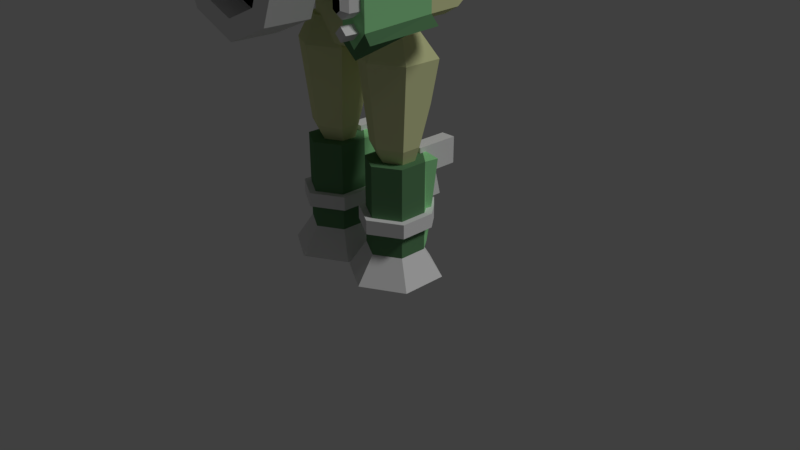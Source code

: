 # Source: SuperGunPerson.blend  (saved by Blender 2.79.0; exported with 4.5.12 LTS)
import bpy
from mathutils import Matrix  # noqa: F401  (used for matrix-valued properties, if any)

bpy.ops.wm.read_factory_settings(use_empty=True)
scene = bpy.context.scene
scene.name = 'Scene'

# ---- collections
col_collection_1 = bpy.data.collections.new('Collection 1'); scene.collection.children.link(col_collection_1)

# ---- materials (node trees are filled in below, after node groups)
mat_1t = bpy.data.materials.new('1T')
mat_1t.alpha_threshold = 0.0
mat_1t.use_transparent_shadow = False
mat_1t.diffuse_color = (0.7642, 0.8, 0.4191, 1.0)
mat_1t.roughness = 0.5
mat_gunhandle = bpy.data.materials.new('GunHandle')
mat_gunhandle.alpha_threshold = 0.0
mat_gunhandle.use_transparent_shadow = False
mat_gunhandle.roughness = 0.5
mat_gunhandle.specular_intensity = 0.6895
mat_hole = bpy.data.materials.new('Hole')
mat_hole.alpha_threshold = 0.0
mat_hole.use_transparent_shadow = False
mat_hole.diffuse_color = (0.0, 0.0, 0.0, 1.0)
mat_hole.roughness = 0.5
mat_hole.specular_intensity = 0.0
mat_barrel = bpy.data.materials.new('Barrel')
mat_barrel.alpha_threshold = 0.0
mat_barrel.use_transparent_shadow = False
mat_barrel.roughness = 0.5
mat_barrel.specular_intensity = 0.6895
mat_gund = bpy.data.materials.new('GunD')
mat_gund.alpha_threshold = 0.0
mat_gund.use_transparent_shadow = False
mat_gund.diffuse_color = (0.1088, 0.2462, 0.1142, 1.0)
mat_gund.roughness = 0.5
mat_gunl = bpy.data.materials.new('GunL')
mat_gunl.alpha_threshold = 0.0
mat_gunl.use_transparent_shadow = False
mat_gunl.diffuse_color = (0.3401, 0.8, 0.3579, 1.0)
mat_gunl.roughness = 0.5
mat_1uarm = bpy.data.materials.new('1UArm')
mat_1uarm.alpha_threshold = 0.0
mat_1uarm.use_transparent_shadow = False
mat_1uarm.diffuse_color = (0.7642, 0.8, 0.4191, 1.0)
mat_1uarm.roughness = 0.5
mat_1uleg = bpy.data.materials.new('1ULeg')
mat_1uleg.alpha_threshold = 0.0
mat_1uleg.use_transparent_shadow = False
mat_1uleg.diffuse_color = (0.7642, 0.8, 0.4191, 1.0)
mat_1uleg.roughness = 0.5

# ---- material node trees

# ---- world
world_world = bpy.data.worlds.new('World'); scene.world = world_world
world_world.color = (0.05088, 0.05088, 0.05088)
world_world.use_sun_shadow = False
world_world.sun_shadow_jitter_overblur = 0.0
world_world.cycles.sampling_method = 'MANUAL'

# ---- cameras
cam_camera = bpy.data.cameras.new('Camera')
cam_camera.clip_end = 100.0
cam_camera.lens = 35.0
cam_camera.sensor_width = 32.0
cam_camera.sensor_height = 18.0
cam_camera.ortho_scale = 7.314
cam_camera.dof.focus_distance = 0.0
cam_camera.dof.aperture_fstop = 128.0

# ---- lights
light_lamp = bpy.data.lights.new('Lamp', 'SUN')
light_lamp.transmission_factor = 0.0
light_lamp.cutoff_distance = 30.0
light_lamp.angle = 0.1993
light_lamp.energy = 1.0
light_lamp.shadow_buffer_clip_start = 1.001
light_lamp.shadow_soft_size = 0.1
light_lamp.shadow_cascade_max_distance = 1000.0

# ---- meshes
me_cube_001 = bpy.data.meshes.new('Cube.001')
me_cube_001.from_pydata([(-0.5882, -0.2732, 1.0), (-0.5882, 0.2732, 1.0), (0.5882, -0.2732, 1.0), (0.5882, 0.2732, 1.0), (-0.2273, -0.2732, -1.0), (-0.2273, 0.2732, -1.0), (0.2273, -0.2732, -1.0), (0.2273, 0.2732, -1.0), (0.301, -0.3762, -0.4566), (-0.301, -0.3762, -0.4566), (-0.1961, 0.2732, 1.103), (0.1961, 0.2732, 1.103), (0.1961, -0.2732, 1.103), (-0.1961, -0.2732, 1.103), (-0.1367, 0.3419, 0.9168), (0.1367, 0.3419, 0.9168), (0.1367, -0.4902, 0.9168), (-0.1367, -0.4902, 0.9168), (0.2205, -0.569, 0.4662), (-0.2205, -0.569, 0.4662), (-0.2205, 0.5428, 0.4662), (0.2205, 0.5428, 0.4662), (0.6616, 0.1119, 0.4662), (0.4962, 0.5428, 0.4662), (0.6397, 0.2732, 0.6259), (0.4962, -0.569, 0.4662), (0.6616, -0.1119, 0.4662), (0.6397, -0.2732, 0.6259), (-0.4962, 0.5428, 0.4662), (-0.6616, 0.1119, 0.4662), (-0.6397, 0.2732, 0.6259), (-0.6616, -0.1119, 0.4662), (-0.4962, -0.569, 0.4662), (-0.6397, -0.2732, 0.6259), (-0.5474, -0.2732, -0.5424), (-0.6616, -0.1119, -0.3791), (-0.6616, 0.1119, -0.3791), (-0.5474, 0.2732, -0.5424), (0.6616, -0.1119, -0.3791), (0.5474, -0.2732, -0.5424), (0.5474, 0.2732, -0.5424), (0.6616, 0.1119, -0.3791), (-0.5424, -0.1236, -0.03432), (-0.3748, -0.5711, -0.04335), (0.3748, -0.5711, -0.04335), (0.5424, -0.1236, -0.03432), (-0.5424, 0.3932, -0.03432), (-0.3748, 0.5543, -0.04335), (0.3748, 0.5543, -0.04335), (0.5424, 0.3932, -0.03432), (0.8496, 0.1639, 0.9796), (0.8496, -0.1639, 0.9796), (0.876, 0.1639, 0.7551), (0.876, -0.1639, 0.7551), (-0.8496, -0.1639, 0.9796), (-0.8496, 0.1639, 0.9796), (-0.876, 0.1639, 0.7551), (-0.876, -0.1639, 0.7551), (0.6929, 0.1639, -0.9458), (0.6929, -0.1639, -0.9458), (0.5191, -0.1639, -1.092), (0.5191, 0.1639, -1.092), (0.7549, 0.06716, -0.8937), (0.7549, -0.06716, -0.8937), (-0.5191, 0.1639, -1.092), (-0.5191, -0.1639, -1.092), (-0.6929, -0.1639, -0.9458), (-0.6929, 0.1639, -0.9458), (-0.7549, 0.06716, -0.8937), (-0.7549, -0.06716, -0.8937), (-0.1909, 0.3961, 0.9168), (0.1909, 0.3961, 0.9168), (0.1909, -0.5444, 0.9168), (-0.1909, -0.5444, 0.9168), (-0.1367, 0.3419, 0.7194), (0.1367, 0.3419, 0.7194), (0.1367, -0.4902, 0.7194), (-0.1367, -0.4902, 0.7194), (-0.151, 1.185, 0.8588), (0.151, 1.185, 0.8588), (-0.3397, 1.185, 0.8588), (-0.2566, 1.197, 0.3492), (0.2566, 1.197, 0.3492), (0.3397, 1.185, 0.8588), (-0.08237, 1.366, 0.7667), (0.08237, 1.366, 0.7667), (-0.1853, 1.366, 0.7667), (-0.14, 1.377, 0.5457), (0.14, 1.377, 0.5457), (0.1853, 1.366, 0.7667)], [], [(5, 37, 47), (71, 72, 12, 11), (35, 36, 68, 69), (3, 24, 71, 11), (30, 1, 10, 70), (20, 21, 79, 78), (0, 33, 73, 13), (71, 24, 23), (28, 20, 78, 80), (44, 25, 18), (32, 43, 19), (34, 9, 43), (73, 33, 32), (72, 25, 27), (39, 8, 6), (48, 40, 7), (70, 28, 30), (22, 23, 24), (25, 26, 27), (28, 29, 30), (31, 32, 33), (5, 47, 48, 7), (48, 49, 41, 40), (26, 45, 49, 22), (19, 18, 72, 73), (4, 34, 66, 65), (45, 38, 41, 49), (7, 40, 58, 61), (42, 31, 29, 46), (25, 44, 45, 26), (6, 8, 9, 4), (23, 21, 71), (38, 39, 59, 63), (27, 26, 22), (22, 24, 27), (21, 20, 70, 71), (34, 4, 9), (32, 19, 73), (8, 44, 43, 9), (72, 18, 25), (24, 3, 50, 52), (30, 29, 33), (29, 31, 33), (27, 2, 12, 72), (12, 2, 3, 11), (16, 15, 75, 76), (21, 23, 83, 79), (39, 44, 8), (6, 4, 5, 7), (70, 20, 28), (0, 1, 55, 54), (46, 29, 28, 47), (42, 43, 32, 31), (44, 39, 38, 45), (36, 46, 47, 37), (10, 13, 73, 70), (35, 34, 43, 42), (23, 22, 49, 48), (43, 44, 18, 19), (46, 36, 35, 42), (1, 0, 13, 10), (52, 50, 51, 53), (3, 2, 51, 50), (2, 27, 53, 51), (27, 24, 52, 53), (57, 54, 55, 56), (33, 0, 54, 57), (1, 30, 56, 55), (30, 33, 57, 56), (58, 62, 63, 59), (61, 58, 59, 60), (6, 7, 61, 60), (39, 6, 60, 59), (41, 38, 63, 62), (40, 41, 62, 58), (66, 69, 68, 67), (65, 66, 67, 64), (34, 35, 69, 66), (5, 4, 65, 64), (37, 5, 64, 67), (36, 37, 67, 68), (14, 15, 71, 70), (16, 17, 73, 72), (15, 16, 72, 71), (17, 14, 70, 73), (74, 77, 76, 75), (15, 14, 74, 75), (14, 17, 77, 74), (17, 16, 76, 77), (82, 81, 87, 88), (78, 79, 85, 84), (83, 82, 88, 89), (47, 28, 80, 81), (48, 47, 81, 82), (23, 48, 82, 83), (89, 88, 85), (87, 86, 84), (88, 87, 84, 85), (80, 78, 84, 86), (79, 83, 89, 85), (81, 80, 86, 87)])
me_cube_001.polygons.foreach_set('material_index', [0, 0, 0, 0, 0, 1, 0, 0, 1, 0, 0, 0, 0, 0, 0, 0, 0, 0, 0, 0, 0, 0, 0, 0, 0, 0, 0, 0, 0, 0, 0, 0, 0, 0, 0, 0, 0, 0, 0, 0, 0, 0, 0, 0, 0, 0, 1, 0, 0, 0, 0, 0, 0, 0, 0, 0, 0, 0, 0, 0, 0, 0, 0, 0, 0, 0, 0, 0, 0, 0, 0, 0, 0, 0, 0, 0, 0, 0, 0, 0, 0, 0, 0, 0, 0, 0, 0, 0, 0, 1, 1, 1, 1, 1, 1, 1, 1, 1, 1, 1, 1])
_uv = me_cube_001.uv_layers.new(name='UVMap')
_uv.uv.foreach_set('vector', [0.7084, 0.0368, 0.5344, 0.2453, 0.6972, 0.4727, 0.0, 0.0, 0.0, 0.0, 0.0, 0.0, 0.0, 0.0, 0.9888, 0.2789, 0.9888, 0.2789, 0.9881, 0.004323, 0.9881, 0.004323, 0.4454, 0.9481, 0.4079, 0.7776, 0.7357, 0.9101, 0.7319, 0.9951, 0.4072, 0.7776, 0.4447, 0.9481, 0.7312, 0.9951, 0.735, 0.9101, 0.0, 0.5648, 3.161e-07, 0.5648, 0.7699, 1.0, 0.7699, 1.0, 0.4447, 0.9481, 0.4072, 0.7776, 0.735, 0.9101, 0.7312, 0.9951, 0.7357, 0.9101, 0.4079, 0.7776, 0.5127, 0.7048, 0.0, 0.5648, 0.0, 0.5648, 0.7699, 1.0, 0.7699, 1.0, 0.699, 0.4727, 0.5127, 0.7048, 0.714, 0.7048, 0.512, 0.7048, 0.6972, 0.4727, 0.7133, 0.7048, 0.5344, 0.2453, 0.7018, 0.2844, 0.6972, 0.4727, 0.735, 0.9101, 0.4072, 0.7776, 0.512, 0.7048, 0.7357, 0.9101, 0.5127, 0.7048, 0.4079, 0.7776, 0.5351, 0.2453, 0.7025, 0.2844, 0.7091, 0.0368, 0.699, 0.4727, 0.5351, 0.2453, 0.7091, 0.0368, 0.735, 0.9101, 0.512, 0.7048, 0.4072, 0.7776, 0.3919, 0.7048, 0.5127, 0.7048, 0.4079, 0.7776, 0.7796, 0.8984, 0.9769, 0.8984, 0.9507, 1.0, 0.512, 0.7048, 0.3912, 0.7048, 0.4072, 0.7776, 0.9766, 0.8984, 0.7794, 0.8984, 0.9504, 1.0, 0.7084, 0.0368, 0.6972, 0.4727, 0.699, 0.4727, 0.7091, 0.0368, 0.699, 0.4727, 0.3824, 0.4768, 0.3919, 0.3197, 0.5351, 0.2453, 0.9769, 0.8984, 0.9765, 0.575, 0.9765, 0.575, 0.9769, 0.8984, 0.09363, 0.1817, 0.2814, 0.1817, 0.2687, 0.3314, 0.1063, 0.3314, 0.7084, 0.0368, 0.5344, 0.2453, 0.3683, 0.06151, 0.4952, -0.004922, 0.9765, 0.575, 0.9889, 0.2787, 0.9889, 0.2787, 0.9765, 0.575, 0.7091, 0.0368, 0.5351, 0.2453, 0.369, 0.06151, 0.4959, -0.004922, 0.9762, 0.575, 0.9766, 0.8984, 0.9766, 0.8984, 0.9762, 0.575, 0.7796, 0.8984, 0.7767, 0.5693, 0.9765, 0.575, 0.9769, 0.8984, 0.7091, 0.0368, 0.7025, 0.2844, 0.7018, 0.2844, 0.7084, 0.0368, 0.5127, 0.7048, 0.714, 0.7048, 0.7357, 0.9101, 0.9889, 0.2787, 0.7576, 0.2793, 0.7685, 0.00417, 0.9886, 0.004231, 0.9507, 1.0, 0.9769, 0.8984, 0.9769, 0.8984, 0.9769, 0.8984, 0.9507, 1.0, 0.9507, 1.0, 0.714, 0.7048, 0.7133, 0.7048, 0.735, 0.9101, 0.7357, 0.9101, 0.5344, 0.2453, 0.7084, 0.0368, 0.7018, 0.2844, 0.512, 0.7048, 0.7133, 0.7048, 0.735, 0.9101, 0.7025, 0.2844, 0.699, 0.4727, 0.6972, 0.4727, 0.7018, 0.2844, 0.7357, 0.9101, 0.714, 0.7048, 0.5127, 0.7048, 0.4079, 0.7776, 0.4454, 0.9481, 0.2545, 0.9388, 0.2353, 0.8365, 0.9504, 1.0, 0.9766, 0.8984, 0.9504, 1.0, 0.9766, 0.8984, 0.9766, 0.8984, 0.9504, 1.0, 0.4079, 0.7776, 0.4454, 0.9481, 0.7319, 0.9951, 0.7357, 0.9101, 0.7319, 0.9951, 0.4454, 0.9481, 0.4454, 0.9481, 0.7319, 0.9951, 0.0, 0.0, 0.0, 0.0, 0.0, 0.0, 0.0, 0.0, 3.161e-07, 0.5648, 3.161e-07, 0.5648, 0.7699, 1.0, 0.7699, 1.0, 0.5351, 0.2453, 0.699, 0.4727, 0.7025, 0.2844, 0.0, 0.0, 0.0, 0.0, 0.0, 0.0, 0.0, 0.0, 0.735, 0.9101, 0.7133, 0.7048, 0.512, 0.7048, 0.4447, 0.9481, 0.4447, 0.9481, 0.2538, 0.9388, 0.2538, 0.9388, 0.3806, 0.4768, 0.3912, 0.7048, 0.512, 0.7048, 0.6972, 0.4727, 0.9762, 0.575, 0.7764, 0.5693, 0.7794, 0.8984, 0.9766, 0.8984, 0.7767, 0.5693, 0.7576, 0.2793, 0.9889, 0.2787, 0.9765, 0.575, 0.3912, 0.3197, 0.3806, 0.4768, 0.6972, 0.4727, 0.5344, 0.2453, 0.0, 0.0, 0.0, 0.0, 0.0, 0.0, 0.0, 0.0, 0.9888, 0.2789, 0.7575, 0.2794, 0.7764, 0.5693, 0.9762, 0.575, 0.5127, 0.7048, 0.3919, 0.7048, 0.3824, 0.4768, 0.699, 0.4727, 0.02796, 0.01234, 0.347, 0.01234, 0.2814, 0.1817, 0.09363, 0.1817, 0.9762, 0.575, 0.9888, 0.2789, 0.9888, 0.2789, 0.9762, 0.575, 0.4447, 0.9481, 0.4447, 0.9481, 0.7312, 0.9951, 0.7312, 0.9951, 0.0, 0.0, 0.0, 0.0, 0.0, 0.0, 0.0, 0.0, 0.4454, 0.9481, 0.4454, 0.9481, 0.2545, 0.9388, 0.2545, 0.9388, 0.4454, 0.9481, 0.4079, 0.7776, 0.2353, 0.8365, 0.2545, 0.9388, 0.0, 0.0, 0.0, 0.0, 0.0, 0.0, 0.0, 0.0, 0.0, 0.0, 0.0, 0.0, 0.0, 0.0, 0.0, 0.0, 0.0, 0.0, 0.0, 0.0, 0.0, 0.0, 0.0, 0.0, 0.4447, 0.9481, 0.4072, 0.7776, 0.2346, 0.8365, 0.2538, 0.9388, 0.0, 0.0, 0.0, 0.0, 0.0, 0.0, 0.0, 0.0, 0.0, 0.0, 0.0, 0.0, 0.0, 0.0, 0.0, 0.0, 0.0, 0.0, 0.0, 0.0, 0.0, 0.0, 0.0, 0.0, 0.0, 0.0, 0.0, 0.0, 0.0, 0.0, 0.0, 0.0, 0.5351, 0.2453, 0.7091, 0.0368, 0.4959, -0.004922, 0.369, 0.06151, 0.9889, 0.2787, 0.9889, 0.2787, 0.9886, 0.004231, 0.9886, 0.004231, 0.5351, 0.2453, 0.3919, 0.3197, 0.3295, 0.1594, 0.369, 0.06151, 0.0, 0.0, 0.0, 0.0, 0.0, 0.0, 0.0, 0.0, 0.0, 0.0, 0.0, 0.0, 0.0, 0.0, 0.0, 0.0, 0.7575, 0.2794, 0.9888, 0.2789, 0.9881, 0.004323, 0.768, 0.004262, 0.0, 0.0, 0.0, 0.0, 0.0, 0.0, 0.0, 0.0, 0.5344, 0.2453, 0.7084, 0.0368, 0.4952, -0.004922, 0.3683, 0.06151, 0.3912, 0.3197, 0.5344, 0.2453, 0.3683, 0.06151, 0.3288, 0.1594, 0.7303, 0.9101, 0.731, 0.9101, 0.7357, 0.9101, 0.735, 0.9101, 0.7265, 0.9101, 0.7303, 0.9101, 0.735, 0.9101, 0.7357, 0.9101, 0.731, 0.9101, 0.7265, 0.9101, 0.7357, 0.9101, 0.7357, 0.9101, 0.7303, 0.9101, 0.7303, 0.9101, 0.735, 0.9101, 0.735, 0.9101, 0.0, 0.0, 0.0, 0.0, 0.0, 0.0, 0.0, 0.0, 0.0, 0.0, 0.0, 0.0, 0.0, 0.0, 0.0, 0.0, 0.0, 0.0, 0.0, 0.0, 0.0, 0.0, 0.0, 0.0, 0.0, 0.0, 0.0, 0.0, 0.0, 0.0, 0.0, 0.0, 0.7837, 0.4352, 0.7837, 0.4352, 1.0, 0.653, 1.0, 0.653, 0.7699, 1.0, 0.7699, 1.0, 0.9862, 0.8979, 0.9862, 0.8979, 0.7699, 1.0, 0.7837, 0.4352, 1.0, 0.653, 0.9862, 0.8979, 0.0138, 0.0, 0.0, 0.5648, 0.7699, 1.0, 0.7837, 0.4352, 0.0138, 0.0, 0.0138, 0.0, 0.7837, 0.4352, 0.7837, 0.4352, 3.161e-07, 0.5648, 0.0138, 0.0, 0.7837, 0.4352, 0.7699, 1.0, 0.9862, 0.8979, 1.0, 0.653, 0.9862, 0.8979, 1.0, 0.653, 0.9862, 0.8979, 0.9862, 0.8979, 1.0, 0.653, 1.0, 0.653, 0.9862, 0.8979, 0.9862, 0.8979, 0.7699, 1.0, 0.7699, 1.0, 0.9862, 0.8979, 0.9862, 0.8979, 0.7699, 1.0, 0.7699, 1.0, 0.9862, 0.8979, 0.9862, 0.8979, 0.7837, 0.4352, 0.7699, 1.0, 0.9862, 0.8979, 1.0, 0.653])
me_cube_001.materials.append(mat_1t)
me_cube_001.materials.append(mat_gunhandle)
me_cube_001.use_remesh_preserve_volume = False
me_cube_001.use_remesh_preserve_attributes = False
me_cube_001.use_mirror_vertex_groups = False
me_cube_001.update()
me_cylinder_001 = bpy.data.meshes.new('Cylinder.001')
me_cylinder_001.from_pydata([(-1.932e-08, 0.5677, 0.3333), (-1.932e-08, -0.3621, 0.3333), (0.4015, 0.5677, 0.167), (0.4015, -0.3621, 0.167), (0.5677, 0.5677, -0.2345), (0.5677, -0.3621, -0.2345), (0.4015, 0.5677, -0.6359), (0.4015, -0.3621, -0.6359), (-6.896e-08, 0.5677, -0.8022), (-6.896e-08, -0.3621, -0.8022), (-0.4015, 0.5677, -0.6359), (-0.4015, -0.3621, -0.6359), (-0.5677, 0.5677, -0.2345), (-0.5677, -0.3621, -0.2345), (-0.4015, 0.5677, 0.167), (-0.4015, -0.3621, 0.167), (0.588, -0.4221, 0.3535), (-1.099e-08, -0.4221, 0.597), (0.8315, -0.4221, -0.2345), (0.588, -0.4221, -0.8225), (-8.369e-08, -0.4221, -1.066), (-0.588, -0.4221, -0.8225), (-0.8315, -0.4221, -0.2345), (-0.588, -0.4221, 0.3535), (0.4201, -0.9891, 0.1856), (-1.099e-08, -0.9891, 0.3596), (0.5941, -0.9891, -0.2345), (0.4201, -0.9891, -0.6546), (-4.923e-08, -0.9891, -0.8286), (-0.4201, -0.9891, -0.6546), (-0.5941, -0.9891, -0.2345), (-0.4201, -0.9891, 0.1856), (0.588, -0.9891, 0.3535), (-1.099e-08, -0.9891, 0.597), (0.8315, -0.9891, -0.2345), (0.588, -0.9891, -0.8225), (-8.369e-08, -0.9891, -1.066), (-0.588, -0.9891, -0.8225), (-0.8315, -0.9891, -0.2345), (-0.588, -0.9891, 0.3535), (0.4201, -0.655, 0.1856), (-1.099e-08, -0.655, 0.3596), (0.5941, -0.655, -0.2345), (0.4201, -0.655, -0.6546), (-4.923e-08, -0.655, -0.8286), (-0.4201, -0.655, -0.6546), (-0.5941, -0.655, -0.2345), (-0.4201, -0.655, 0.1856)], [], [(0, 1, 3, 2), (2, 3, 5, 4), (4, 5, 7, 6), (6, 7, 9, 8), (8, 9, 11, 10), (10, 11, 13, 12), (7, 5, 18, 19), (12, 13, 15, 14), (14, 15, 1, 0), (0, 2, 4, 6, 8, 10, 12, 14), (23, 22, 38, 39), (13, 11, 21, 22), (9, 7, 19, 20), (15, 13, 22, 23), (5, 3, 16, 18), (11, 9, 20, 21), (1, 15, 23, 17), (3, 1, 17, 16), (25, 31, 47, 41), (21, 20, 36, 37), (19, 18, 34, 35), (16, 17, 33, 32), (17, 23, 39, 33), (22, 21, 37, 38), (20, 19, 35, 36), (18, 16, 32, 34), (25, 24, 32, 33), (24, 26, 34, 32), (26, 27, 35, 34), (27, 28, 36, 35), (28, 29, 37, 36), (29, 30, 38, 37), (30, 31, 39, 38), (31, 25, 33, 39), (40, 41, 47, 46, 45, 44, 43, 42), (30, 29, 45, 46), (28, 27, 43, 44), (26, 24, 40, 42), (31, 30, 46, 47), (29, 28, 44, 45), (27, 26, 42, 43), (24, 25, 41, 40)])
me_cylinder_001.polygons.foreach_set('material_index', [3, 3, 3, 3, 3, 3, 2, 3, 3, 1, 2, 2, 2, 2, 2, 2, 2, 2, 2, 2, 2, 2, 2, 2, 2, 2, 2, 2, 2, 2, 2, 2, 2, 2, 1, 2, 2, 2, 2, 2, 2, 2])
me_cylinder_001.materials.append(mat_1t)
me_cylinder_001.materials.append(mat_hole)
me_cylinder_001.materials.append(mat_barrel)
me_cylinder_001.materials.append(mat_gund)
me_cylinder_001.use_remesh_preserve_volume = False
me_cylinder_001.use_remesh_preserve_attributes = False
me_cylinder_001.use_mirror_vertex_groups = False
me_cylinder_001.update()
me_cube_002 = bpy.data.meshes.new('Cube.002')
me_cube_002.from_pydata([(0.5521, -0.2296, -0.1889), (0.4552, -0.2296, -0.1928), (0.4552, 0.2415, -0.1928), (0.5521, 0.2415, -0.1889), (-0.1443, -0.3379, 0.3234), (-0.5521, 0.2415, -0.1889), (-0.5521, -0.2296, -0.1889), (-0.1443, 0.3379, 0.3234), (-0.4552, -0.2296, -0.1928), (0.1443, -0.3379, 0.3234), (0.1443, 0.3379, 0.3234), (-0.4552, 0.2415, -0.1928), (-0.2987, -0.2516, 0.2206), (-0.2987, -0.6639, 0.1682), (-0.1571, -0.2516, 0.07894), (-0.2095, -0.6639, 0.07894), (-0.2987, -0.2516, -0.0627), (-0.2987, -0.6639, -0.01028), (-0.4404, -0.2516, 0.07894), (-0.388, -0.6639, 0.07894), (0.2886, -0.2505, 0.3043), (0.2886, -0.6649, 0.2519), (0.3926, -0.2505, 0.2003), (0.3402, -0.6649, 0.2003), (0.2886, -0.2505, 0.09624), (0.2886, -0.6649, 0.1487), (0.1845, -0.2505, 0.2003), (0.2369, -0.6649, 0.2003), (-0.2699, -0.2296, 0.4479), (-0.3259, -0.2296, 0.5543), (-0.2699, 0.2415, 0.4479), (-0.3259, 0.2415, 0.5543), (0.2699, -0.2296, 0.4479), (0.3259, -0.2296, 0.5543), (0.2699, 0.2415, 0.4479), (0.3259, 0.2415, 0.5543), (-0.4324, 0.2415, 0.2941), (-0.4324, -0.2296, 0.2941), (-0.4895, -0.2296, 0.4005), (-0.4895, 0.2415, 0.4005), (0.4895, 0.2415, 0.4005), (0.4324, 0.2415, 0.2941), (0.4324, -0.2296, 0.2941), (0.4895, -0.2296, 0.4005), (-0.1391, -0.1337, -0.4528), (-0.1523, 0.1206, -0.4528), (-0.1258, 0.1467, -0.4528), (0.1391, -0.1337, -0.4528), (0.1258, 0.1467, -0.4528), (0.1523, 0.1206, -0.4528), (-0.4543, -0.2008, 0.1333), (-0.3294, -0.3379, 0.2099), (-0.3294, 0.3379, 0.2099), (-0.4543, 0.2008, 0.1333), (0.3294, -0.3379, 0.2099), (0.4543, -0.2008, 0.1333), (0.4543, 0.2008, 0.1333), (0.3294, 0.3379, 0.2099), (0.4987, -0.09643, -0.1454), (0.4987, -0.3282, -0.1454), (0.6046, -0.09643, -0.2613), (0.6046, -0.3282, -0.2613), (0.4987, -0.09643, -0.3773), (0.4987, -0.3282, -0.3773), (0.3929, -0.09643, -0.2613), (0.3929, -0.3282, -0.2613), (0.4987, 0.4281, -0.09733), (0.6485, 0.4281, -0.2613), (0.4987, 0.4281, -0.4254), (0.3489, 0.4281, -0.2613), (-0.4987, -0.09643, -0.1454), (-0.4987, -0.3282, -0.1454), (-0.3929, -0.09643, -0.2613), (-0.3929, -0.3282, -0.2613), (-0.4987, -0.09643, -0.3773), (-0.4987, -0.3282, -0.3773), (-0.6046, -0.09643, -0.2613), (-0.6046, -0.3282, -0.2613), (-0.4987, 0.4281, -0.09733), (-0.3489, 0.4281, -0.2613), (-0.4987, 0.4281, -0.4254), (-0.6485, 0.4281, -0.2613), (-0.1571, -0.6123, 0.07894), (-0.2987, -0.6123, 0.2206), (-0.2987, -0.6123, -0.0627), (-0.4404, -0.6123, 0.07894), (0.3926, -0.6133, 0.2003), (0.2886, -0.6133, 0.3043), (0.2886, -0.6133, 0.09624), (0.1845, -0.6133, 0.2003), (0.204, -0.3379, -0.4528), (0.3435, -0.2008, -0.4528), (-0.3435, -0.2008, -0.4528), (-0.204, -0.3379, -0.4528), (-0.204, 0.3379, -0.4528), (-0.3435, 0.2008, -0.4528), (0.3435, 0.2008, -0.4528), (0.204, 0.3379, -0.4528), (0.1391, -0.5228, -0.6912), (-0.1391, -0.5228, -0.6912), (-0.1258, 0.1467, -0.9016), (-0.1523, 0.1206, -0.9016), (0.1523, 0.1206, -0.9016), (0.1258, 0.1467, -0.9016)], [], [(10, 7, 4, 9), (4, 7, 52, 53, 50, 51), (94, 52, 7, 10, 57, 97), (90, 54, 9, 4, 51, 93), (96, 56, 55, 91), (10, 9, 54, 55, 56, 57), (8, 6, 5, 11), (92, 50, 53, 95), (12, 83, 82, 14), (14, 82, 84, 16), (15, 13, 19, 17), (16, 84, 85, 18), (18, 85, 83, 12), (12, 14, 16, 18), (20, 87, 86, 22), (22, 86, 88, 24), (23, 21, 27, 25), (24, 88, 89, 26), (26, 89, 87, 20), (20, 22, 24, 26), (34, 35, 40, 41), (30, 31, 35, 34), (35, 33, 43, 40), (32, 33, 29, 28), (30, 34, 32, 28), (35, 31, 29, 33), (42, 41, 2, 1), (43, 42, 1, 0), (29, 31, 39, 38), (30, 28, 37, 36), (33, 32, 42, 43), (32, 34, 41, 42), (31, 30, 36, 39), (28, 29, 38, 37), (91, 55, 54, 90), (50, 92, 93, 51), (52, 94, 95, 53), (56, 96, 97, 57), (49, 47, 98, 102), (2, 3, 0, 1), (39, 36, 11, 5), (37, 38, 6, 8), (40, 43, 0, 3), (41, 40, 3, 2), (38, 39, 5, 6), (36, 37, 8, 11), (58, 59, 61, 60), (60, 61, 63, 62), (61, 59, 65, 63), (62, 63, 65, 64), (64, 65, 59, 58), (58, 60, 67, 66), (66, 67, 68, 69), (62, 64, 69, 68), (64, 58, 66, 69), (60, 62, 68, 67), (70, 71, 73, 72), (72, 73, 75, 74), (73, 71, 77, 75), (74, 75, 77, 76), (76, 77, 71, 70), (70, 72, 79, 78), (78, 79, 80, 81), (74, 76, 81, 80), (76, 70, 78, 81), (72, 74, 80, 79), (13, 15, 82, 83), (15, 17, 84, 82), (17, 19, 85, 84), (19, 13, 83, 85), (21, 23, 86, 87), (23, 25, 88, 86), (25, 27, 89, 88), (27, 21, 87, 89), (47, 91, 90), (44, 93, 92), (46, 45, 95, 94), (49, 48, 97, 96), (45, 44, 92, 95), (48, 46, 94, 97), (47, 49, 96, 91), (44, 47, 90, 93), (101, 100, 103, 102, 98, 99), (44, 45, 101, 99), (45, 46, 100, 101), (47, 44, 99, 98), (46, 48, 103, 100), (48, 49, 102, 103)])
me_cube_002.polygons.foreach_set('material_index', [0, 0, 0, 0, 0, 0, 3, 0, 2, 2, 1, 2, 2, 0, 2, 2, 1, 2, 2, 0, 3, 3, 3, 3, 3, 3, 3, 3, 3, 3, 3, 3, 3, 3, 0, 0, 0, 0, 0, 3, 3, 3, 3, 3, 3, 3, 4, 4, 4, 4, 4, 4, 4, 4, 4, 4, 4, 4, 4, 4, 4, 4, 4, 4, 4, 4, 2, 2, 2, 2, 2, 2, 2, 2, 0, 0, 0, 0, 0, 0, 0, 0, 0, 0, 0, 0, 0, 0])
_uv = me_cube_002.uv_layers.new(name='UVMap')
_uv.uv.foreach_set('vector', [0.0, 0.0, 0.0, 0.0, 0.0, 0.0, 0.0, 0.0, 0.0, 0.0, 0.0, 0.0, 0.0, 0.0, 0.0, 0.0, 0.0, 0.0, 0.0, 0.0, 0.0, 0.0, 0.0, 0.0, 0.0, 0.0, 0.0, 0.0, 0.0, 0.0, 0.0, 0.0, 0.0, 0.0, 0.0, 0.0, 0.0, 0.0, 0.0, 0.0, 0.0, 0.0, 0.0, 0.0, 0.0, 0.0, 0.0, 0.0, 0.0, 0.0, 0.0, 0.0, 0.0, 0.0, 0.0, 0.0, 0.0, 0.0, 0.0, 0.0, 0.0, 0.0, 0.0, 0.0, 0.0, 0.0, 0.0, 0.0, 0.0, 0.0, 0.0, 0.0, 0.0, 0.0, 0.0, 0.0, 0.0, 0.0, 0.0, 0.0, 0.01523, 0.005383, 0.01523, 0.005383, 0.01523, 0.005383, 0.01523, 0.005383, 0.01523, 0.005383, 0.01523, 0.005383, 0.01523, 0.005383, 0.01523, 0.005383, 0.0, 0.0, 0.0, 0.0, 0.0, 0.0, 0.0, 0.0, 0.01523, 0.005383, 0.01523, 0.005383, 0.01523, 0.005383, 0.01523, 0.005383, 0.01523, 0.005383, 0.01523, 0.005383, 0.01523, 0.005383, 0.01523, 0.005383, 0.0, 0.0, 0.0, 0.0, 0.0, 0.0, 0.0, 0.0, 0.01523, 0.005383, 0.01523, 0.005383, 0.01523, 0.005383, 0.01523, 0.005383, 0.01523, 0.005383, 0.01523, 0.005383, 0.01523, 0.005383, 0.01523, 0.005383, 0.0, 0.0, 0.0, 0.0, 0.0, 0.0, 0.0, 0.0, 0.01523, 0.005383, 0.01523, 0.005383, 0.01523, 0.005383, 0.01523, 0.005383, 0.01523, 0.005383, 0.01523, 0.005383, 0.01523, 0.005383, 0.01523, 0.005383, 0.0, 0.0, 0.0, 0.0, 0.0, 0.0, 0.0, 0.0, 0.0, 0.0, 0.0, 0.0, 0.0, 0.0, 0.0, 0.0, 0.0, 0.0, 0.0, 0.0, 0.0, 0.0, 0.0, 0.0, 0.0, 0.0, 0.0, 0.0, 0.0, 0.0, 0.0, 0.0, 0.0, 0.0, 0.0, 0.0, 0.0, 0.0, 0.0, 0.0, 0.0, 0.0, 0.0, 0.0, 0.0, 0.0, 0.0, 0.0, 0.0, 0.0, 0.0, 0.0, 0.0, 0.0, 0.0, 0.0, 0.0, 0.0, 0.0, 0.0, 0.0, 0.0, 0.0, 0.0, 0.0, 0.0, 0.0, 0.0, 0.0, 0.0, 0.0, 0.0, 0.0, 0.0, 0.0, 0.0, 0.0, 0.0, 0.0, 0.0, 0.0, 0.0, 0.0, 0.0, 0.0, 0.0, 0.0, 0.0, 0.0, 0.0, 0.0, 0.0, 0.0, 0.0, 0.0, 0.0, 0.0, 0.0, 0.0, 0.0, 0.0, 0.0, 0.0, 0.0, 0.0, 0.0, 0.0, 0.0, 0.0, 0.0, 0.0, 0.0, 0.0, 0.0, 0.0, 0.0, 0.0, 0.0, 0.0, 0.0, 0.0, 0.0, 0.0, 0.0, 0.0, 0.0, 0.0, 0.0, 0.0, 0.0, 0.0, 0.0, 0.0, 0.0, 0.0, 0.0, 0.0, 0.0, 0.0, 0.0, 0.0, 0.0, 0.0, 0.0, 0.0, 0.0, 0.0, 0.0, 0.0, 0.0, 0.0, 0.0, 0.0, 0.0, 0.0, 0.0, 0.0, 0.0, 0.0, 0.0, 0.0, 0.0, 0.0, 0.0, 0.0, 0.0, 0.0, 0.0, 0.0, 0.0, 0.0, 0.0, 0.0, 0.0, 0.0, 0.0, 0.0, 0.0, 0.0, 0.0, 0.0, 0.0, 0.0, 0.0, 0.0, 0.0, 0.0, 0.0, 0.0, 0.0, 0.0, 0.0, 0.0, 0.0, 0.0, 0.0, 0.0, 0.0, 0.0, 0.0, 0.0, 0.0, 0.0, 0.0, 0.0, 0.0, 0.0, 0.0, 0.0, 0.0, 0.0, 0.0, 0.0, 0.0, 0.0, 0.0, 0.0, 0.0, 0.0, 0.0, 0.0, 0.0, 0.0, 0.0, 0.0, 0.0, 0.0, 0.0, 0.0, 0.0, 0.0, 0.0, 0.0, 0.0, 0.0, 0.0, 0.0, 0.0, 0.0, 0.0, 0.0, 0.0, 0.0, 0.0, 0.0, 0.0, 0.0, 0.0, 0.0, 0.0, 0.0, 0.0, 0.0, 0.0, 0.0, 0.0, 0.0, 0.0, 0.0, 0.0, 0.0, 0.0, 0.0, 0.0, 0.0, 0.0, 0.0, 0.0, 0.0, 0.0, 0.0, 0.0, 0.0, 0.0, 0.0, 0.0, 0.0, 0.0, 0.0, 0.0, 0.0, 0.0, 0.0, 0.0, 0.0, 0.0, 0.0, 0.0, 0.0, 0.0, 0.0, 0.0, 0.0, 0.0, 0.0, 0.0, 0.0, 0.0, 0.0, 0.0, 0.0, 0.0, 0.0, 0.0, 0.0, 0.0, 0.0, 0.0, 0.0, 0.0, 0.0, 0.0, 0.0, 0.0, 0.0, 0.0, 0.0, 0.0, 0.0, 0.0, 0.0, 0.0, 0.0, 0.0, 0.0, 0.0, 0.0, 0.0, 0.0, 0.0, 0.0, 0.0, 0.0, 0.0, 0.0, 0.0, 0.0, 0.0, 0.0, 0.0, 0.0, 0.0, 0.0, 0.0, 0.0, 0.0, 0.0, 0.0, 0.0, 0.0, 0.0, 0.0, 0.0, 0.0, 0.0, 0.0, 0.0, 0.0, 0.0, 0.0, 0.0, 0.0, 0.0, 0.0, 0.0, 0.0, 0.0, 0.0, 0.0, 0.0, 0.0, 0.0, 0.0, 0.0, 0.0, 0.0, 0.01523, 0.005383, 0.01523, 0.005383, 0.01523, 0.005383, 0.01523, 0.005383, 0.01523, 0.005383, 0.01523, 0.005383, 0.01523, 0.005383, 0.01523, 0.005383, 0.01523, 0.005383, 0.01523, 0.005383, 0.01523, 0.005383, 0.01523, 0.005383, 0.01523, 0.005383, 0.01523, 0.005383, 0.01523, 0.005383, 0.01523, 0.005383, 0.01523, 0.005383, 0.01523, 0.005383, 0.01523, 0.005383, 0.01523, 0.005383, 0.01523, 0.005383, 0.01523, 0.005383, 0.01523, 0.005383, 0.01523, 0.005383, 0.01523, 0.005383, 0.01523, 0.005383, 0.01523, 0.005383, 0.01523, 0.005383, 0.01523, 0.005383, 0.01523, 0.005383, 0.01523, 0.005383, 0.01523, 0.005383, 0.0, 0.0, 0.0, 0.0, 0.0, 0.0, 0.0, 0.0, 0.0, 0.0, 0.0, 0.0, 0.0, 0.0, 0.0, 0.0, 0.0, 0.0, 0.0, 0.0, 0.0, 0.0, 0.0, 0.0, 0.0, 0.0, 0.0, 0.0, 0.0, 0.0, 0.0, 0.0, 0.0, 0.0, 0.0, 0.0, 0.0, 0.0, 0.0, 0.0, 0.0, 0.0, 0.0, 0.0, 0.0, 0.0, 0.0, 0.0, 0.0, 0.0, 0.0, 0.0, 0.0, 0.0, 0.0, 0.0, 0.0, 0.0, 0.0, 0.0, 0.0, 0.0, 0.0, 0.0, 0.0, 0.0, 0.0, 0.0, 0.0, 0.0, 0.0, 0.0, 0.0, 0.0, 0.0, 0.0, 0.0, 0.0, 0.0, 0.0, 0.0, 0.0, 0.0, 0.0, 0.0, 0.0, 0.0, 0.0, 0.0, 0.0, 0.0, 0.0, 0.0, 0.0, 0.0, 0.0, 0.0, 0.0, 0.0, 0.0, 0.0, 0.0, 0.0, 0.0, 0.0, 0.0, 0.0, 0.0, 0.0, 0.0, 0.0, 0.0])
me_cube_002.materials.append(mat_1t)
me_cube_002.materials.append(mat_hole)
me_cube_002.materials.append(mat_gunl)
me_cube_002.materials.append(mat_barrel)
me_cube_002.materials.append(mat_gund)
me_cube_002.use_remesh_preserve_volume = False
me_cube_002.use_remesh_preserve_attributes = False
me_cube_002.use_mirror_vertex_groups = False
me_cube_002.update()
me_cube_003 = bpy.data.meshes.new('Cube.003')
me_cube_003.from_pydata([(-0.07807, -0.5632, 0.2052), (-0.0006137, -0.5632, 0.2827), (-0.07807, 0.6958, 0.2052), (-0.0006137, 0.6958, 0.2827), (0.0006138, -0.5632, 0.1266), (0.07807, -0.5632, 0.204), (0.0006138, 0.6958, 0.1266), (0.07807, 0.6958, 0.204), (0.07807, -0.5632, -0.2052), (0.0006138, -0.5632, -0.2827), (0.07807, 0.6958, -0.2052), (0.0006138, 0.6958, -0.2827), (-0.0006138, -0.5632, -0.1266), (-0.07807, -0.5632, -0.204), (-0.0006138, 0.6958, -0.1266), (-0.07807, 0.6958, -0.204), (0.1387, -0.5632, 0.1702), (0.2445, -0.5632, 0.1419), (0.1387, 0.6958, 0.1702), (0.2445, 0.6958, 0.1419), (0.1099, -0.5632, 0.06275), (0.2157, -0.5632, 0.03439), (0.1099, 0.6958, 0.06275), (0.2157, 0.6958, 0.03439), (-0.1387, -0.5632, -0.1702), (-0.2445, -0.5632, -0.1419), (-0.1387, 0.6958, -0.1702), (-0.2445, 0.6958, -0.1419), (-0.1099, -0.5632, -0.06275), (-0.2157, -0.5632, -0.03439), (-0.1099, 0.6958, -0.06275), (-0.2157, 0.6958, -0.03439), (0.2168, -0.5632, -0.03501), (0.2451, -0.5632, -0.1408), (0.2168, 0.6958, -0.03501), (0.2451, 0.6958, -0.1408), (0.1093, -0.5632, -0.06381), (0.1376, -0.5632, -0.1696), (0.1093, 0.6958, -0.06381), (0.1376, 0.6958, -0.1696), (-0.2168, -0.5632, 0.03501), (-0.2451, -0.5632, 0.1408), (-0.2168, 0.6958, 0.03501), (-0.2451, 0.6958, 0.1408), (-0.1093, -0.5632, 0.06381), (-0.1376, -0.5632, 0.1696), (-0.1093, 0.6958, 0.06381), (-0.1376, 0.6958, 0.1696), (-1.36e-08, -0.2788, 0.3639), (-1.36e-08, -0.3833, 0.3639), (0.3151, -0.2788, 0.1819), (0.3151, -0.3833, 0.1819), (0.3151, -0.2788, -0.1819), (0.3151, -0.3833, -0.1819), (-4.542e-08, -0.2788, -0.3639), (-4.542e-08, -0.3833, -0.3639), (-0.3151, -0.2788, -0.1819), (-0.3151, -0.3833, -0.1819), (-0.3151, -0.2788, 0.1819), (-0.3151, -0.3833, 0.1819), (-1.36e-08, 0.1527, 0.3639), (-1.36e-08, -0.02086, 0.3639), (0.3151, 0.1527, 0.1819), (0.3151, -0.02086, 0.1819), (0.3151, 0.1527, -0.1819), (0.3151, -0.02086, -0.1819), (-4.542e-08, 0.1527, -0.3639), (-4.542e-08, -0.02086, -0.3639), (-0.3151, 0.1527, -0.1819), (-0.3151, -0.02086, -0.1819), (-0.3151, 0.1527, 0.1819), (-0.3151, -0.02086, 0.1819)], [], [(0, 1, 3, 2), (2, 3, 7, 6), (6, 7, 5, 4), (4, 5, 1, 0), (2, 6, 4, 0), (7, 3, 1, 5), (8, 9, 11, 10), (10, 11, 15, 14), (14, 15, 13, 12), (12, 13, 9, 8), (10, 14, 12, 8), (15, 11, 9, 13), (16, 17, 19, 18), (18, 19, 23, 22), (22, 23, 21, 20), (20, 21, 17, 16), (18, 22, 20, 16), (23, 19, 17, 21), (24, 25, 27, 26), (26, 27, 31, 30), (30, 31, 29, 28), (28, 29, 25, 24), (26, 30, 28, 24), (31, 27, 25, 29), (32, 33, 35, 34), (34, 35, 39, 38), (38, 39, 37, 36), (36, 37, 33, 32), (34, 38, 36, 32), (39, 35, 33, 37), (40, 41, 43, 42), (42, 43, 47, 46), (46, 47, 45, 44), (44, 45, 41, 40), (42, 46, 44, 40), (47, 43, 41, 45), (48, 49, 51, 50), (50, 51, 53, 52), (52, 53, 55, 54), (54, 55, 57, 56), (51, 49, 59, 57, 55, 53), (56, 57, 59, 58), (58, 59, 49, 48), (48, 50, 52, 54, 56, 58), (60, 61, 63, 62), (62, 63, 65, 64), (64, 65, 67, 66), (66, 67, 69, 68), (63, 61, 71, 69, 67, 65), (68, 69, 71, 70), (70, 71, 61, 60), (60, 62, 64, 66, 68, 70)])
me_cube_003.polygons.foreach_set('material_index', [2, 0, 2, 1, 2, 2, 2, 0, 2, 1, 2, 2, 2, 0, 2, 1, 2, 2, 2, 0, 2, 1, 2, 2, 2, 0, 2, 1, 2, 2, 2, 0, 2, 1, 2, 2, 0, 0, 0, 0, 0, 0, 0, 0, 3, 3, 3, 3, 3, 3, 3, 3])
me_cube_003.materials.append(mat_1t)
me_cube_003.materials.append(mat_hole)
me_cube_003.materials.append(mat_barrel)
me_cube_003.materials.append(mat_gund)
me_cube_003.use_remesh_preserve_volume = False
me_cube_003.use_remesh_preserve_attributes = False
me_cube_003.use_mirror_vertex_groups = False
me_cube_003.update()
me_cylinder_002 = bpy.data.meshes.new('Cylinder.002')
me_cylinder_002.from_pydata([(0.2036, 0.2093, -1.026), (-0.07015, 0.3956, 0.02235), (0.3784, 0.1046, -0.9788), (0.2608, 0.1978, 0.09119), (0.3784, -0.1046, -0.9788), (0.2608, -0.1978, 0.09119), (0.2036, -0.2093, -1.026), (-0.07015, -0.3956, 0.02235), (0.02876, -0.1046, -1.073), (-0.4011, -0.1978, -0.04649), (0.02876, 0.1046, -1.073), (-0.4011, 0.1978, -0.04649), (0.05593, 0.1132, 0.2451), (-0.1334, 0.2264, 0.2057), (0.05593, -0.1132, 0.2451), (-0.1334, -0.2264, 0.2057), (-0.3228, -0.1132, 0.1663), (-0.3228, 0.1132, 0.1663)], [], [(0, 1, 3, 2), (2, 3, 5, 4), (4, 5, 7, 6), (6, 7, 9, 8), (5, 3, 12, 14), (8, 9, 11, 10), (10, 11, 1, 0), (0, 2, 4, 6, 8, 10), (12, 13, 17, 16, 15, 14), (11, 9, 16, 17), (3, 1, 13, 12), (7, 5, 14, 15), (1, 11, 17, 13), (9, 7, 15, 16)])
_uv = me_cylinder_002.uv_layers.new(name='UVMap')
_uv.uv.foreach_set('vector', [0.2355, 0.03555, 0.0, 0.831, 0.25, 0.8832, 0.3678, 0.07111, 0.3678, 0.07111, 0.25, 0.8832, 0.75, 0.8832, 0.6322, 0.07111, 0.6322, 0.07111, 0.75, 0.8832, 1.0, 0.831, 0.7645, 0.03555, 0.7645, 0.03555, 1.0, 0.831, 0.75, 0.7787, 0.6322, 0.0, 0.75, 0.8832, 0.25, 0.8832, 0.357, 1.0, 0.643, 1.0, 0.6322, 0.0, 0.75, 0.7787, 0.25, 0.7787, 0.3678, 0.0, 0.3678, 0.0, 0.25, 0.7787, 0.0, 0.831, 0.2355, 0.03555, 0.2355, 0.03555, 0.3678, 0.07111, 0.6322, 0.07111, 0.7645, 0.03555, 0.6322, 0.0, 0.3678, 0.0, 0.357, 1.0, 0.2139, 0.9701, 0.357, 0.9402, 0.643, 0.9402, 0.7861, 0.9701, 0.643, 1.0, 0.25, 0.7787, 0.75, 0.7787, 0.643, 0.9402, 0.357, 0.9402, 0.25, 0.8832, 0.0, 0.831, 0.2139, 0.9701, 0.357, 1.0, 1.0, 0.831, 0.75, 0.8832, 0.643, 1.0, 0.7861, 0.9701, 0.0, 0.831, 0.25, 0.7787, 0.357, 0.9402, 0.2139, 0.9701, 0.75, 0.7787, 1.0, 0.831, 0.7861, 0.9701, 0.643, 0.9402])
me_cylinder_002.materials.append(mat_1uarm)
me_cylinder_002.use_remesh_preserve_volume = False
me_cylinder_002.use_remesh_preserve_attributes = False
me_cylinder_002.use_mirror_vertex_groups = False
me_cylinder_002.update()
me_cylinder_004 = bpy.data.meshes.new('Cylinder.004')
me_cylinder_004.from_pydata([(-8.941e-08, -0.4656, -0.152), (-8.941e-08, -0.04209, -0.152), (0.2304, -0.4656, -0.04613), (0.1834, -0.04209, -0.04613), (0.2304, -0.4656, 0.1656), (0.1834, -0.04209, 0.1656), (-1.043e-07, -0.4656, 0.2715), (-1.043e-07, -0.04209, 0.2715), (-0.2304, -0.4656, 0.1656), (-0.1834, -0.04209, 0.1656), (-0.2304, -0.4656, -0.04613), (-0.1834, -0.04209, -0.04613), (0.1045, 0.1399, -0.0005705), (-8.941e-08, 0.1399, -0.06089), (0.1045, 0.1399, 0.1201), (-1.043e-07, 0.1399, 0.1804), (-0.1045, 0.1399, 0.1201), (-0.1045, 0.1399, -0.0005705), (-8.941e-08, -1.267, -0.3022), (0.1565, -1.267, -0.1212), (0.1565, -1.267, 0.2407), (-1.043e-07, -1.267, 0.4217), (-0.1565, -1.267, 0.2407), (-0.1565, -1.267, -0.1212), (-1.043e-07, -0.4524, -0.2595), (0.3163, -0.4524, -0.1536), (-0.3163, -0.4524, -0.1536), (-1.043e-07, -1.254, -0.4097), (0.2148, -1.254, -0.2287), (-0.2148, -1.254, -0.2287), (0.0, -1.139, 0.3067), (0.0, -1.469, 0.2391), (0.1052, -1.139, 0.2308), (0.05033, -1.469, 0.2028), (0.1052, -1.139, 0.07907), (0.05033, -1.469, 0.1071), (-1.49e-08, -1.139, 0.003181), (-1.49e-08, -1.469, 0.07079), (-0.1052, -1.139, 0.07907), (-0.05033, -1.469, 0.1071), (-0.1052, -1.139, 0.2308), (-0.05033, -1.469, 0.2028), (0.1052, -1.404, 0.2308), (0.0, -1.404, 0.3067), (0.1052, -1.404, 0.07907), (-1.49e-08, -1.404, 0.003181), (-0.1052, -1.404, 0.07907), (-0.1052, -1.404, 0.2308), (-1.49e-08, -1.203, -0.05022), (-1.49e-08, -1.428, -0.05022), (0.07736, -1.203, -0.1276), (0.07736, -1.428, -0.1276), (-1.49e-08, -1.203, -0.2049), (-1.49e-08, -1.428, -0.2049), (-0.07736, -1.203, -0.1276), (-0.07736, -1.428, -0.1276)], [], [(0, 1, 3, 2), (2, 3, 5, 4), (4, 5, 7, 6), (6, 7, 9, 8), (5, 3, 12, 14), (8, 9, 11, 10), (10, 11, 1, 0), (2, 19, 28, 25), (12, 13, 17, 16, 15, 14), (11, 9, 16, 17), (3, 1, 13, 12), (7, 5, 14, 15), (1, 11, 17, 13), (9, 7, 15, 16), (18, 19, 20, 21, 22, 23), (6, 8, 22, 21), (2, 4, 20, 19), (8, 10, 23, 22), (10, 0, 24, 26), (4, 6, 21, 20), (26, 24, 27, 29), (24, 25, 28, 27), (19, 18, 27, 28), (23, 10, 26, 29), (18, 23, 29, 27), (0, 2, 25, 24), (30, 43, 42, 32), (32, 42, 44, 34), (34, 44, 45, 36), (36, 45, 46, 38), (33, 31, 41, 39, 37, 35), (38, 46, 47, 40), (40, 47, 43, 30), (30, 32, 34, 36, 38, 40), (31, 33, 42, 43), (33, 35, 44, 42), (35, 37, 45, 44), (37, 39, 46, 45), (39, 41, 47, 46), (41, 31, 43, 47), (48, 49, 51, 50), (50, 51, 53, 52), (51, 49, 55, 53), (52, 53, 55, 54), (54, 55, 49, 48), (48, 50, 52, 54)])
me_cylinder_004.polygons.foreach_set('material_index', [0, 0, 0, 0, 0, 0, 0, 4, 0, 0, 0, 0, 0, 0, 3, 3, 3, 3, 4, 3, 4, 4, 4, 4, 4, 4, 2, 2, 2, 2, 1, 2, 2, 2, 2, 2, 2, 2, 2, 2, 2, 2, 2, 2, 2, 2])
_uv = me_cylinder_004.uv_layers.new(name='UVMap')
_uv.uv.foreach_set('vector', [0.0, 0.0, 0.0, 0.0, 0.0, 0.0, 0.0, 0.0, 0.0, 0.0, 0.0, 0.0, 0.0, 0.0, 0.0, 0.0, 0.0, 0.0, 0.0, 0.0, 0.0, 0.0, 0.0, 0.0, 0.0, 0.0, 0.0, 0.0, 0.0, 0.0, 0.0, 0.0, 0.0, 0.0, 0.0, 0.0, 0.0, 0.0, 0.0, 0.0, 0.0, 0.0, 0.0, 0.0, 0.0, 0.0, 0.0, 0.0, 0.0, 0.0, 0.0, 0.0, 0.0, 0.0, 0.0, 0.0, 0.01523, 0.00949, 0.01523, 0.00949, 0.01523, 0.00949, 0.01523, 0.00949, 0.0, 0.0, 0.0, 0.0, 0.0, 0.0, 0.0, 0.0, 0.0, 0.0, 0.0, 0.0, 0.0, 0.0, 0.0, 0.0, 0.0, 0.0, 0.0, 0.0, 0.0, 0.0, 0.0, 0.0, 0.0, 0.0, 0.0, 0.0, 0.0, 0.0, 0.0, 0.0, 0.0, 0.0, 0.0, 0.0, 0.0, 0.0, 0.0, 0.0, 0.0, 0.0, 0.0, 0.0, 0.0, 0.0, 0.0, 0.0, 0.0, 0.0, 0.0, 0.0, 1.0, 0.1293, 1.0, 0.347, 1.0, 0.7823, 1.0, 1.0, 1.0, 0.7823, 1.0, 0.347, 0.01614, 0.8194, 0.01614, 0.692, 1.0, 0.7823, 1.0, 1.0, 0.01614, 0.4373, 0.01614, 0.692, 1.0, 0.7823, 1.0, 0.347, 0.01614, 0.692, 0.01614, 0.4373, 1.0, 0.347, 1.0, 0.7823, 0.01523, 0.00949, 0.01523, 0.00949, 0.01523, 0.00949, 0.01523, 0.00949, 0.01614, 0.692, 0.01614, 0.8194, 1.0, 1.0, 1.0, 0.7823, 0.01523, 0.00949, 0.01523, 0.00949, 0.01523, 0.00949, 0.01523, 0.00949, 0.01523, 0.00949, 0.01523, 0.00949, 0.01523, 0.00949, 0.01523, 0.00949, 0.01523, 0.00949, 0.01523, 0.00949, 0.01523, 0.00949, 0.01523, 0.00949, 0.01523, 0.00949, 0.01523, 0.00949, 0.01523, 0.00949, 0.01523, 0.00949, 0.01523, 0.00949, 0.01523, 0.00949, 0.01523, 0.00949, 0.01523, 0.00949, 0.01523, 0.00949, 0.01523, 0.00949, 0.01523, 0.00949, 0.01523, 0.00949, 0.0, 0.0, 0.0, 0.0, 0.0, 0.0, 0.0, 0.0, 0.0, 0.0, 0.0, 0.0, 0.0, 0.0, 0.0, 0.0, 0.0, 0.0, 0.0, 0.0, 0.0, 0.0, 0.0, 0.0, 0.0, 0.0, 0.0, 0.0, 0.0, 0.0, 0.0, 0.0, 0.0, 0.0, 0.0, 0.0, 0.0, 0.0, 0.0, 0.0, 0.0, 0.0, 0.0, 0.0, 0.0, 0.0, 0.0, 0.0, 0.0, 0.0, 0.0, 0.0, 0.0, 0.0, 0.0, 0.0, 0.0, 0.0, 0.0, 0.0, 0.0, 0.0, 0.0, 0.0, 0.0, 0.0, 0.0, 0.0, 0.0, 0.0, 0.0, 0.0, 0.0, 0.0, 0.0, 0.0, 0.0, 0.0, 0.0, 0.0, 0.0, 0.0, 0.0, 0.0, 0.0, 0.0, 0.0, 0.0, 0.0, 0.0, 0.0, 0.0, 0.0, 0.0, 0.0, 0.0, 0.0, 0.0, 0.0, 0.0, 0.0, 0.0, 0.0, 0.0, 0.0, 0.0, 0.0, 0.0, 0.0, 0.0, 0.0, 0.0, 0.0, 0.0, 0.0, 0.0, 0.0, 0.0, 0.0, 0.0, 0.0, 0.0, 0.0, 0.0, 0.0, 0.0, 0.0, 0.0, 0.0, 0.0, 0.0, 0.0, 0.0, 0.0, 0.0, 0.0, 0.0, 0.0, 0.0, 0.0, 0.0, 0.0, 0.0, 0.0, 0.0, 0.0, 0.0, 0.0, 0.0, 0.0, 0.0, 0.0, 0.0, 0.0, 0.0, 0.0, 0.0, 0.0, 0.0, 0.0, 0.0, 0.0, 0.0, 0.0, 0.0, 0.0, 0.0, 0.0])
me_cylinder_004.materials.append(mat_1t)
me_cylinder_004.materials.append(mat_hole)
me_cylinder_004.materials.append(mat_barrel)
me_cylinder_004.materials.append(mat_gunl)
me_cylinder_004.materials.append(mat_gund)
me_cylinder_004.use_remesh_preserve_volume = False
me_cylinder_004.use_remesh_preserve_attributes = False
me_cylinder_004.use_mirror_vertex_groups = False
me_cylinder_004.update()
me_cylinder = bpy.data.meshes.new('Cylinder')
me_cylinder.from_pydata([(0.2036, 0.2093, -1.026), (-0.07015, 0.3956, 0.02235), (0.3784, 0.1046, -0.9788), (0.2608, 0.1978, 0.09119), (0.3784, -0.1046, -0.9788), (0.2608, -0.1978, 0.09119), (0.2036, -0.2093, -1.026), (-0.07015, -0.3956, 0.02235), (0.02876, -0.1046, -1.073), (-0.4011, -0.1978, -0.04649), (0.02876, 0.1046, -1.073), (-0.4011, 0.1978, -0.04649), (0.05593, 0.1132, 0.2451), (-0.1334, 0.2264, 0.2057), (0.05593, -0.1132, 0.2451), (-0.1334, -0.2264, 0.2057), (-0.3228, -0.1132, 0.1663), (-0.3228, 0.1132, 0.1663)], [], [(0, 1, 3, 2), (2, 3, 5, 4), (4, 5, 7, 6), (6, 7, 9, 8), (5, 3, 12, 14), (8, 9, 11, 10), (10, 11, 1, 0), (0, 2, 4, 6, 8, 10), (12, 13, 17, 16, 15, 14), (11, 9, 16, 17), (3, 1, 13, 12), (7, 5, 14, 15), (1, 11, 17, 13), (9, 7, 15, 16)])
_uv = me_cylinder.uv_layers.new(name='UVMap')
_uv.uv.foreach_set('vector', [0.2355, 0.03555, 0.0, 0.831, 0.25, 0.8832, 0.3678, 0.07111, 0.3678, 0.07111, 0.25, 0.8832, 0.75, 0.8832, 0.6322, 0.07111, 0.6322, 0.07111, 0.75, 0.8832, 1.0, 0.831, 0.7645, 0.03555, 0.7645, 0.03555, 1.0, 0.831, 0.75, 0.7787, 0.6322, 0.0, 0.75, 0.8832, 0.25, 0.8832, 0.357, 1.0, 0.643, 1.0, 0.6322, 0.0, 0.75, 0.7787, 0.25, 0.7787, 0.3678, 0.0, 0.3678, 0.0, 0.25, 0.7787, 0.0, 0.831, 0.2355, 0.03555, 0.2355, 0.03555, 0.3678, 0.07111, 0.6322, 0.07111, 0.7645, 0.03555, 0.6322, 0.0, 0.3678, 0.0, 0.357, 1.0, 0.2139, 0.9701, 0.357, 0.9402, 0.643, 0.9402, 0.7861, 0.9701, 0.643, 1.0, 0.25, 0.7787, 0.75, 0.7787, 0.643, 0.9402, 0.357, 0.9402, 0.25, 0.8832, 0.0, 0.831, 0.2139, 0.9701, 0.357, 1.0, 1.0, 0.831, 0.75, 0.8832, 0.643, 1.0, 0.7861, 0.9701, 0.0, 0.831, 0.25, 0.7787, 0.357, 0.9402, 0.2139, 0.9701, 0.75, 0.7787, 1.0, 0.831, 0.7861, 0.9701, 0.643, 0.9402])
me_cylinder.materials.append(mat_1uarm)
me_cylinder.use_remesh_preserve_volume = False
me_cylinder.use_remesh_preserve_attributes = False
me_cylinder.use_mirror_vertex_groups = False
me_cylinder.update()
me_cylinder_003 = bpy.data.meshes.new('Cylinder.003')
me_cylinder_003.from_pydata([(-8.941e-08, -0.4656, -0.152), (-8.941e-08, -0.04209, -0.152), (0.2304, -0.4656, -0.04613), (0.1834, -0.04209, -0.04613), (0.2304, -0.4656, 0.1656), (0.1834, -0.04209, 0.1656), (-1.043e-07, -0.4656, 0.2715), (-1.043e-07, -0.04209, 0.2715), (-0.2304, -0.4656, 0.1656), (-0.1834, -0.04209, 0.1656), (-0.2304, -0.4656, -0.04613), (-0.1834, -0.04209, -0.04613), (0.1045, 0.1399, -0.0005705), (-8.941e-08, 0.1399, -0.06089), (0.1045, 0.1399, 0.1201), (-1.043e-07, 0.1399, 0.1804), (-0.1045, 0.1399, 0.1201), (-0.1045, 0.1399, -0.0005705), (-8.941e-08, -1.267, -0.3022), (0.1565, -1.267, -0.1212), (0.1565, -1.267, 0.2407), (-1.043e-07, -1.267, 0.4217), (-0.1565, -1.267, 0.2407), (-0.1565, -1.267, -0.1212), (-1.043e-07, -0.4524, -0.2595), (0.3163, -0.4524, -0.1536), (-0.3163, -0.4524, -0.1536), (-1.043e-07, -1.254, -0.4097), (0.2148, -1.254, -0.2287), (-0.2148, -1.254, -0.2287), (0.0, -1.139, 0.3067), (0.0, -1.469, 0.2391), (0.1052, -1.139, 0.2308), (0.05033, -1.469, 0.2028), (0.1052, -1.139, 0.07907), (0.05033, -1.469, 0.1071), (-1.49e-08, -1.139, 0.003181), (-1.49e-08, -1.469, 0.07079), (-0.1052, -1.139, 0.07907), (-0.05033, -1.469, 0.1071), (-0.1052, -1.139, 0.2308), (-0.05033, -1.469, 0.2028), (0.1052, -1.404, 0.2308), (0.0, -1.404, 0.3067), (0.1052, -1.404, 0.07907), (-1.49e-08, -1.404, 0.003181), (-0.1052, -1.404, 0.07907), (-0.1052, -1.404, 0.2308), (-1.49e-08, -1.203, -0.05022), (-1.49e-08, -1.428, -0.05022), (0.07736, -1.203, -0.1276), (0.07736, -1.428, -0.1276), (-1.49e-08, -1.203, -0.2049), (-1.49e-08, -1.428, -0.2049), (-0.07736, -1.203, -0.1276), (-0.07736, -1.428, -0.1276)], [], [(0, 1, 3, 2), (2, 3, 5, 4), (4, 5, 7, 6), (6, 7, 9, 8), (5, 3, 12, 14), (8, 9, 11, 10), (10, 11, 1, 0), (2, 19, 28, 25), (12, 13, 17, 16, 15, 14), (11, 9, 16, 17), (3, 1, 13, 12), (7, 5, 14, 15), (1, 11, 17, 13), (9, 7, 15, 16), (18, 19, 20, 21, 22, 23), (6, 8, 22, 21), (2, 4, 20, 19), (8, 10, 23, 22), (10, 0, 24, 26), (4, 6, 21, 20), (26, 24, 27, 29), (24, 25, 28, 27), (19, 18, 27, 28), (23, 10, 26, 29), (18, 23, 29, 27), (0, 2, 25, 24), (30, 43, 42, 32), (32, 42, 44, 34), (34, 44, 45, 36), (36, 45, 46, 38), (33, 31, 41, 39, 37, 35), (38, 46, 47, 40), (40, 47, 43, 30), (30, 32, 34, 36, 38, 40), (31, 33, 42, 43), (33, 35, 44, 42), (35, 37, 45, 44), (37, 39, 46, 45), (39, 41, 47, 46), (41, 31, 43, 47), (48, 49, 51, 50), (50, 51, 53, 52), (51, 49, 55, 53), (52, 53, 55, 54), (54, 55, 49, 48), (48, 50, 52, 54)])
me_cylinder_003.polygons.foreach_set('material_index', [0, 0, 0, 0, 0, 0, 0, 4, 0, 0, 0, 0, 0, 0, 3, 3, 3, 3, 4, 3, 4, 4, 4, 4, 4, 4, 2, 2, 2, 2, 1, 2, 2, 2, 2, 2, 2, 2, 2, 2, 2, 2, 2, 2, 2, 2])
_uv = me_cylinder_003.uv_layers.new(name='UVMap')
_uv.uv.foreach_set('vector', [0.0, 0.0, 0.0, 0.0, 0.0, 0.0, 0.0, 0.0, 0.0, 0.0, 0.0, 0.0, 0.0, 0.0, 0.0, 0.0, 0.0, 0.0, 0.0, 0.0, 0.0, 0.0, 0.0, 0.0, 0.0, 0.0, 0.0, 0.0, 0.0, 0.0, 0.0, 0.0, 0.0, 0.0, 0.0, 0.0, 0.0, 0.0, 0.0, 0.0, 0.0, 0.0, 0.0, 0.0, 0.0, 0.0, 0.0, 0.0, 0.0, 0.0, 0.0, 0.0, 0.0, 0.0, 0.0, 0.0, 0.01523, 0.01441, 0.01523, 0.01441, 0.01523, 0.01441, 0.01523, 0.01441, 0.0, 0.0, 0.0, 0.0, 0.0, 0.0, 0.0, 0.0, 0.0, 0.0, 0.0, 0.0, 0.0, 0.0, 0.0, 0.0, 0.0, 0.0, 0.0, 0.0, 0.0, 0.0, 0.0, 0.0, 0.0, 0.0, 0.0, 0.0, 0.0, 0.0, 0.0, 0.0, 0.0, 0.0, 0.0, 0.0, 0.0, 0.0, 0.0, 0.0, 0.0, 0.0, 0.0, 0.0, 0.0, 0.0, 0.0, 0.0, 0.0, 0.0, 0.0, 0.0, 1.0, 0.1293, 1.0, 0.347, 1.0, 0.7823, 1.0, 1.0, 1.0, 0.7823, 1.0, 0.347, 0.01614, 0.8194, 0.01614, 0.692, 1.0, 0.7823, 1.0, 1.0, 0.01614, 0.4373, 0.01614, 0.692, 1.0, 0.7823, 1.0, 0.347, 0.01614, 0.692, 0.01614, 0.4373, 1.0, 0.347, 1.0, 0.7823, 0.01523, 0.01441, 0.01523, 0.01441, 0.01523, 0.01441, 0.01523, 0.01441, 0.01614, 0.692, 0.01614, 0.8194, 1.0, 1.0, 1.0, 0.7823, 0.01523, 0.01441, 0.01523, 0.01441, 0.01523, 0.01441, 0.01523, 0.01441, 0.01523, 0.01441, 0.01523, 0.01441, 0.01523, 0.01441, 0.01523, 0.01441, 0.01523, 0.01441, 0.01523, 0.01441, 0.01523, 0.01441, 0.01523, 0.01441, 0.01523, 0.01441, 0.01523, 0.01441, 0.01523, 0.01441, 0.01523, 0.01441, 0.01523, 0.01441, 0.01523, 0.01441, 0.01523, 0.01441, 0.01523, 0.01441, 0.01523, 0.01441, 0.01523, 0.01441, 0.01523, 0.01441, 0.01523, 0.01441, 0.0, 0.0, 0.0, 0.0, 0.0, 0.0, 0.0, 0.0, 0.0, 0.0, 0.0, 0.0, 0.0, 0.0, 0.0, 0.0, 0.0, 0.0, 0.0, 0.0, 0.0, 0.0, 0.0, 0.0, 0.0, 0.0, 0.0, 0.0, 0.0, 0.0, 0.0, 0.0, 0.0, 0.0, 0.0, 0.0, 0.0, 0.0, 0.0, 0.0, 0.0, 0.0, 0.0, 0.0, 0.0, 0.0, 0.0, 0.0, 0.0, 0.0, 0.0, 0.0, 0.0, 0.0, 0.0, 0.0, 0.0, 0.0, 0.0, 0.0, 0.0, 0.0, 0.0, 0.0, 0.0, 0.0, 0.0, 0.0, 0.0, 0.0, 0.0, 0.0, 0.0, 0.0, 0.0, 0.0, 0.0, 0.0, 0.0, 0.0, 0.0, 0.0, 0.0, 0.0, 0.0, 0.0, 0.0, 0.0, 0.0, 0.0, 0.0, 0.0, 0.0, 0.0, 0.0, 0.0, 0.0, 0.0, 0.0, 0.0, 0.0, 0.0, 0.0, 0.0, 0.0, 0.0, 0.0, 0.0, 0.0, 0.0, 0.0, 0.0, 0.0, 0.0, 0.0, 0.0, 0.0, 0.0, 0.0, 0.0, 0.0, 0.0, 0.0, 0.0, 0.0, 0.0, 0.0, 0.0, 0.0, 0.0, 0.0, 0.0, 0.0, 0.0, 0.0, 0.0, 0.0, 0.0, 0.0, 0.0, 0.0, 0.0, 0.0, 0.0, 0.0, 0.0, 0.0, 0.0, 0.0, 0.0, 0.0, 0.0, 0.0, 0.0, 0.0, 0.0, 0.0, 0.0, 0.0, 0.0, 0.0, 0.0, 0.0, 0.0, 0.0, 0.0, 0.0, 0.0])
me_cylinder_003.materials.append(mat_1t)
me_cylinder_003.materials.append(mat_hole)
me_cylinder_003.materials.append(mat_barrel)
me_cylinder_003.materials.append(mat_gunl)
me_cylinder_003.materials.append(mat_gund)
me_cylinder_003.use_remesh_preserve_volume = False
me_cylinder_003.use_remesh_preserve_attributes = False
me_cylinder_003.use_mirror_vertex_groups = False
me_cylinder_003.update()
me_cylinder_006 = bpy.data.meshes.new('Cylinder.006')
me_cylinder_006.from_pydata([(5.96e-08, 0.264, -1.024), (5.96e-08, 0.2552, 0.3232), (0.2902, 0.1162, -1.024), (0.2506, 0.1276, 0.3232), (0.2902, -0.139, -1.024), (0.2506, -0.1276, 0.3232), (5.96e-08, -0.2868, -1.024), (5.96e-08, -0.2552, 0.3232), (-0.2902, -0.139, -1.024), (-0.2506, -0.1276, 0.3232), (-0.2902, 0.1162, -1.024), (-0.2506, 0.1276, 0.3232), (0.4056, 0.298, 0.0), (5.96e-08, 0.5046, 0.0), (0.4056, -0.2065, 0.0), (5.96e-08, -0.4131, 0.0), (-0.4056, -0.2065, 0.0), (-0.4056, 0.298, 0.0), (1.192e-07, 0.2031, -1.384), (0.1476, 0.1279, -1.384), (0.1476, -0.02239, -1.384), (1.192e-07, -0.09755, -1.384), (-0.1476, -0.02239, -1.384), (-0.1476, 0.1279, -1.384), (5.96e-08, 0.4098, -0.5122), (0.3479, 0.2327, -0.5122), (0.3479, -0.1728, -0.5122), (5.96e-08, -0.35, -0.5122), (-0.3479, -0.1728, -0.5122), (-0.3479, 0.2327, -0.5122)], [], [(24, 13, 12, 25), (25, 12, 14, 26), (26, 14, 15, 27), (27, 15, 16, 28), (3, 1, 11, 9, 7, 5), (28, 16, 17, 29), (29, 17, 13, 24), (2, 4, 20, 19), (1, 3, 12, 13), (3, 5, 14, 12), (5, 7, 15, 14), (7, 9, 16, 15), (9, 11, 17, 16), (11, 1, 13, 17), (18, 19, 20, 21, 22, 23), (8, 10, 23, 22), (0, 2, 19, 18), (4, 6, 21, 20), (10, 0, 18, 23), (6, 8, 22, 21), (10, 29, 24, 0), (8, 28, 29, 10), (6, 27, 28, 8), (4, 26, 27, 6), (2, 25, 26, 4), (0, 24, 25, 2)])
_uv = me_cylinder_006.uv_layers.new(name='UVMap')
_uv.uv.foreach_set('vector', [0.1032, 0.5108, 0.0, 0.8107, 0.2251, 0.8107, 0.2963, 0.5108, 0.2963, 0.5108, 0.2251, 0.8107, 0.7749, 0.8107, 0.7381, 0.5108, 0.7381, 0.5108, 0.7749, 0.8107, 1.0, 0.8107, 0.9312, 0.5108, 0.9312, 0.5108, 1.0, 0.8107, 0.7749, 0.8107, 0.7381, 0.5108, 0.4108, 1.0, 0.2717, 1.0, 0.4108, 1.0, 0.6889, 1.0, 0.828, 1.0, 0.6889, 1.0, 0.7381, 0.5108, 0.7749, 0.8107, 0.2251, 0.8107, 0.2963, 0.5108, 0.2963, 0.5108, 0.2251, 0.8107, 0.0, 0.8107, 0.1032, 0.5108, 0.4232, 0.2108, 0.7014, 0.2108, 0.5742, 0.0, 0.4104, 0.0, 0.2717, 1.0, 0.4108, 1.0, 0.2251, 0.8107, 0.0, 0.8107, 0.4108, 1.0, 0.6889, 1.0, 0.7749, 0.8107, 0.2251, 0.8107, 0.6889, 1.0, 0.828, 1.0, 1.0, 0.8107, 0.7749, 0.8107, 0.828, 1.0, 0.6889, 1.0, 0.7749, 0.8107, 1.0, 0.8107, 0.6889, 1.0, 0.4108, 1.0, 0.2251, 0.8107, 0.7749, 0.8107, 0.4108, 1.0, 0.2717, 1.0, 0.0, 0.8107, 0.2251, 0.8107, 0.3285, 0.0, 0.4104, 0.0, 0.5742, 0.0, 0.6561, 0.0, 0.5742, 0.0, 0.4104, 0.0, 0.7014, 0.2108, 0.4232, 0.2108, 0.4104, 0.0, 0.5742, 0.0, 0.2622, 0.2108, 0.4232, 0.2108, 0.4104, 0.0, 0.3285, 0.0, 0.7014, 0.2108, 0.8624, 0.2108, 0.6561, 0.0, 0.5742, 0.0, 0.4232, 0.2108, 0.2622, 0.2108, 0.3285, 0.0, 0.4104, 0.0, 0.8624, 0.2108, 0.7014, 0.2108, 0.5742, 0.0, 0.6561, 0.0, 0.4232, 0.2108, 0.2963, 0.5108, 0.1032, 0.5108, 0.2622, 0.2108, 0.7014, 0.2108, 0.7381, 0.5108, 0.2963, 0.5108, 0.4232, 0.2108, 0.8624, 0.2108, 0.9312, 0.5108, 0.7381, 0.5108, 0.7014, 0.2108, 0.7014, 0.2108, 0.7381, 0.5108, 0.9312, 0.5108, 0.8624, 0.2108, 0.4232, 0.2108, 0.2963, 0.5108, 0.7381, 0.5108, 0.7014, 0.2108, 0.2622, 0.2108, 0.1032, 0.5108, 0.2963, 0.5108, 0.4232, 0.2108])
me_cylinder_006.materials.append(mat_1uleg)
me_cylinder_006.use_remesh_preserve_volume = False
me_cylinder_006.use_remesh_preserve_attributes = False
me_cylinder_006.use_mirror_vertex_groups = False
me_cylinder_006.update()
me_cylinder_008 = bpy.data.meshes.new('Cylinder.008')
me_cylinder_008.from_pydata([(2.068e-08, 0.485, -1.421), (-0.0959, 0.3242, -0.6284), (0.42, 0.2425, -1.421), (0.3192, 0.1843, -0.01037), (0.42, -0.2425, -1.421), (0.3192, -0.1843, -0.01037), (-1.986e-08, -0.485, -1.421), (-3.222e-08, -0.3686, -0.01037), (-0.42, -0.2425, -1.421), (-0.3192, -0.1843, -0.01037), (-0.42, 0.2425, -1.421), (-0.3192, 0.1843, -0.01037), (2.138e-09, 0.4593, -0.8455), (2.138e-09, 0.4593, -0.6637), (0.3978, 0.2297, -0.8455), (0.3978, 0.2297, -0.6637), (0.3978, -0.2297, -0.8455), (0.3978, -0.2297, -0.6637), (-3.802e-08, -0.4593, -0.8455), (-3.802e-08, -0.4593, -0.6637), (-0.3978, -0.2297, -0.8455), (-0.3978, -0.2297, -0.6637), (-0.3978, 0.2297, -0.8455), (-0.3978, 0.2297, -0.6637), (0.0, 0.3686, -1.149), (0.3192, 0.1843, -1.149), (0.3192, -0.1843, -1.149), (-3.222e-08, -0.3686, -1.149), (-0.3192, -0.1843, -1.149), (-0.3192, 0.1843, -1.149), (1.26e-08, 0.6024, -1.499), (0.5217, 0.3012, -1.499), (0.5217, -0.3012, -1.499), (-4.006e-08, -0.6024, -1.499), (-0.5217, -0.3012, -1.499), (-0.5217, 0.3012, -1.499), (0.3496, 0.3624, -0.01037), (0.0, 0.444, -0.01037), (0.0, 0.5765, -1.149), (-0.3496, 0.3624, -0.01037), (1.228e-09, 0.6672, -0.8455), (0.2285, 0.4375, -0.8455), (0.2285, 0.4375, -0.6637), (1.228e-09, 0.6672, -0.6637), (-0.2285, 0.4375, -0.6637), (-0.2285, 0.4375, -0.8455), (0.1834, 0.3624, -1.149), (-0.1834, 0.3624, -1.149), (-0.0959, 0.3242, 0.05586), (-0.0959, 0.6707, -0.6284), (-0.0959, 0.5846, 0.05586), (0.0959, 0.3242, -0.6284), (0.0959, 0.3242, 0.05586), (0.0959, 0.6707, -0.6284), (0.0959, 0.5846, 0.05586), (-0.0959, 0.5846, -0.2863), (0.0959, 0.5846, -0.2863), (-0.0959, 0.8982, 0.05586), (0.0959, 0.8982, 0.05586), (-0.0959, 0.8982, -0.2863), (0.0959, 0.8982, -0.2863)], [], [(11, 37, 39), (25, 3, 5, 26), (26, 5, 7, 27), (27, 7, 9, 28), (3, 37, 11, 9, 7, 5), (28, 9, 11, 29), (3, 25, 46, 36), (0, 2, 4, 6, 8, 10), (25, 24, 38, 46), (14, 15, 17, 16), (16, 17, 19, 18), (18, 19, 21, 20), (15, 13, 23, 21, 19, 17), (20, 21, 23, 22), (22, 23, 44, 45), (12, 14, 16, 18, 20, 22), (35, 29, 24, 30), (34, 28, 29, 35), (33, 27, 28, 34), (32, 26, 27, 33), (31, 25, 26, 32), (30, 24, 25, 31), (2, 0, 30, 31), (4, 2, 31, 32), (6, 4, 32, 33), (8, 6, 33, 34), (10, 8, 34, 35), (0, 10, 35, 30), (38, 37, 36, 46), (47, 39, 37, 38), (40, 43, 42, 41), (45, 44, 43, 40), (12, 22, 45, 40), (29, 11, 39, 47), (15, 14, 41, 42), (37, 3, 36), (14, 12, 40, 41), (23, 13, 43, 44), (24, 29, 47, 38), (13, 15, 42, 43), (1, 48, 50, 55, 49), (50, 54, 58, 57), (53, 56, 54, 52, 51), (51, 52, 48, 1), (49, 53, 51, 1), (54, 50, 48, 52), (49, 55, 56, 53), (59, 57, 58, 60), (56, 55, 59, 60), (55, 50, 57, 59), (54, 56, 60, 58)])
me_cylinder_008.polygons.foreach_set('material_index', [3, 4, 4, 4, 4, 4, 3, 1, 0, 2, 2, 2, 2, 2, 2, 2, 2, 2, 2, 2, 2, 2, 2, 2, 2, 2, 2, 2, 3, 3, 2, 2, 2, 3, 2, 3, 2, 2, 0, 2, 2, 2, 2, 2, 2, 2, 2, 2, 2, 2, 2])
_uv = me_cylinder_008.uv_layers.new(name='UVMap')
_uv.uv.foreach_set('vector', [0.007108, 0.007168, 0.007108, 0.007168, 0.007108, 0.007168, 0.347, 0.2349, 0.347, 1.0, 0.653, 1.0, 0.653, 0.2349, 0.653, 0.2349, 0.653, 1.0, 0.9993, 1.0, 0.9993, 0.2349, 0.9993, 0.2349, 0.9993, 1.0, 0.653, 1.0, 0.653, 0.2349, 0.347, 1.0, 0.1315, 1.0, 0.347, 1.0, 0.653, 1.0, 0.8059, 1.0, 0.653, 1.0, 0.653, 0.2349, 0.653, 1.0, 0.347, 1.0, 0.347, 0.2349, 0.007108, 0.007168, 0.007108, 0.007168, 0.007108, 0.007168, 0.007108, 0.007168, 0.09744, 0.05234, 0.2987, 0.05234, 0.7013, 0.05234, 0.9026, 0.05234, 0.7013, 0.05234, 0.2987, 0.05234, 0.347, 0.2349, 0.1941, 0.2349, 0.02153, 0.2349, 0.1992, 0.2349, 0.0, 0.0, 0.0, 0.0, 0.0, 0.0, 0.0, 0.0, 0.0, 0.0, 0.0, 0.0, 0.0, 0.0, 0.0, 0.0, 0.0, 0.0, 0.0, 0.0, 0.0, 0.0, 0.0, 0.0, 0.0, 0.0, 0.0, 0.0, 0.0, 0.0, 0.0, 0.0, 0.0, 0.0, 0.0, 0.0, 0.0, 0.0, 0.0, 0.0, 0.0, 0.0, 0.0, 0.0, 0.0, 0.0, 0.0, 0.0, 0.0, 0.0, 0.0, 0.0, 0.0, 0.0, 0.0, 0.0, 0.0, 0.0, 0.0, 0.0, 0.0, 0.0, 0.0, 0.0, 0.25, 2.646e-07, 0.347, 0.2349, 0.1941, 0.2349, 0.0, 0.0, 0.75, 2.646e-07, 0.653, 0.2349, 0.347, 0.2349, 0.25, 2.646e-07, 1.0, 2.646e-07, 0.8059, 0.2349, 0.653, 0.2349, 0.75, 2.646e-07, 0.75, 2.646e-07, 0.653, 0.2349, 0.8059, 0.2349, 1.0, 2.646e-07, 0.25, 2.646e-07, 0.347, 0.2349, 0.653, 0.2349, 0.75, 2.646e-07, 0.0, 0.0, 0.1941, 0.2349, 0.347, 0.2349, 0.25, 2.646e-07, 0.2987, 0.05234, 0.09744, 0.05234, 0.0, 0.0, 0.25, 2.646e-07, 0.7013, 0.05234, 0.2987, 0.05234, 0.25, 2.646e-07, 0.75, 2.646e-07, 0.9026, 0.05234, 0.7013, 0.05234, 0.75, 2.646e-07, 1.0, 2.646e-07, 0.7013, 0.05234, 0.9026, 0.05234, 1.0, 2.646e-07, 0.75, 2.646e-07, 0.2987, 0.05234, 0.7013, 0.05234, 0.75, 2.646e-07, 0.25, 2.646e-07, 0.09744, 0.05234, 0.2987, 0.05234, 0.25, 2.646e-07, 0.0, 0.0, 0.007108, 0.007168, 0.007108, 0.007168, 0.007108, 0.007168, 0.007108, 0.007168, 0.007108, 0.007168, 0.007108, 0.007168, 0.007108, 0.007168, 0.007108, 0.007168, 0.0, 0.0, 0.0, 0.0, 0.0, 0.0, 0.0, 0.0, 0.0, 0.0, 0.0, 0.0, 0.0, 0.0, 0.0, 0.0, 0.0, 0.0, 0.0, 0.0, 0.0, 0.0, 0.0, 0.0, 0.007108, 0.007168, 0.007108, 0.007168, 0.007108, 0.007168, 0.007108, 0.007168, 0.0, 0.0, 0.0, 0.0, 0.0, 0.0, 0.0, 0.0, 0.007108, 0.007168, 0.007108, 0.007168, 0.007108, 0.007168, 0.0, 0.0, 0.0, 0.0, 0.0, 0.0, 0.0, 0.0, 0.0, 0.0, 0.0, 0.0, 0.0, 0.0, 0.0, 0.0, 0.1941, 0.2349, 0.347, 0.2349, 0.1992, 0.2349, 0.02153, 0.2349, 0.0, 0.0, 0.0, 0.0, 0.0, 0.0, 0.0, 0.0, 0.0, 0.0, 0.0, 0.0, 0.0, 0.0, 0.0, 0.0, 0.0, 0.0, 0.0, 0.0, 0.0, 0.0, 0.0, 0.0, 0.0, 0.0, 0.0, 0.0, 0.0, 0.0, 0.0, 0.0, 0.0, 0.0, 0.0, 0.0, 0.0, 0.0, 0.0, 0.0, 0.0, 0.0, 0.0, 0.0, 0.0, 0.0, 0.0, 0.0, 0.0, 0.0, 0.0, 0.0, 0.0, 0.0, 0.0, 0.0, 0.0, 0.0, 0.0, 0.0, 0.0, 0.0, 0.0, 0.0, 0.0, 0.0, 0.0, 0.0, 0.0, 0.0, 0.0, 0.0, 0.0, 0.0, 0.0, 0.0, 0.0, 0.0, 0.0, 0.0, 0.0, 0.0, 0.0, 0.0, 0.0, 0.0, 0.0, 0.0, 0.0, 0.0, 0.0, 0.0, 0.0, 0.0, 0.0, 0.0, 0.0, 0.0, 0.0, 0.0])
me_cylinder_008.materials.append(mat_1t)
me_cylinder_008.materials.append(mat_hole)
me_cylinder_008.materials.append(mat_barrel)
me_cylinder_008.materials.append(mat_gunl)
me_cylinder_008.materials.append(mat_gund)
me_cylinder_008.use_remesh_preserve_volume = False
me_cylinder_008.use_remesh_preserve_attributes = False
me_cylinder_008.use_mirror_vertex_groups = False
me_cylinder_008.update()
me_cylinder_005 = bpy.data.meshes.new('Cylinder.005')
me_cylinder_005.from_pydata([(5.96e-08, 0.264, -1.024), (5.96e-08, 0.2552, 0.3232), (0.2902, 0.1162, -1.024), (0.2506, 0.1276, 0.3232), (0.2902, -0.139, -1.024), (0.2506, -0.1276, 0.3232), (5.96e-08, -0.2868, -1.024), (5.96e-08, -0.2552, 0.3232), (-0.2902, -0.139, -1.024), (-0.2506, -0.1276, 0.3232), (-0.2902, 0.1162, -1.024), (-0.2506, 0.1276, 0.3232), (0.4056, 0.298, 0.0), (5.96e-08, 0.5046, 0.0), (0.4056, -0.2065, 0.0), (5.96e-08, -0.4131, 0.0), (-0.4056, -0.2065, 0.0), (-0.4056, 0.298, 0.0), (1.192e-07, 0.2031, -1.384), (0.1476, 0.1279, -1.384), (0.1476, -0.02239, -1.384), (1.192e-07, -0.09755, -1.384), (-0.1476, -0.02239, -1.384), (-0.1476, 0.1279, -1.384), (5.96e-08, 0.4098, -0.5122), (0.3479, 0.2327, -0.5122), (0.3479, -0.1728, -0.5122), (5.96e-08, -0.35, -0.5122), (-0.3479, -0.1728, -0.5122), (-0.3479, 0.2327, -0.5122)], [], [(24, 13, 12, 25), (25, 12, 14, 26), (26, 14, 15, 27), (27, 15, 16, 28), (3, 1, 11, 9, 7, 5), (28, 16, 17, 29), (29, 17, 13, 24), (2, 4, 20, 19), (1, 3, 12, 13), (3, 5, 14, 12), (5, 7, 15, 14), (7, 9, 16, 15), (9, 11, 17, 16), (11, 1, 13, 17), (18, 19, 20, 21, 22, 23), (8, 10, 23, 22), (0, 2, 19, 18), (4, 6, 21, 20), (10, 0, 18, 23), (6, 8, 22, 21), (10, 29, 24, 0), (8, 28, 29, 10), (6, 27, 28, 8), (4, 26, 27, 6), (2, 25, 26, 4), (0, 24, 25, 2)])
_uv = me_cylinder_005.uv_layers.new(name='UVMap')
_uv.uv.foreach_set('vector', [0.1032, 0.5108, 0.0, 0.8107, 0.2251, 0.8107, 0.2963, 0.5108, 0.2963, 0.5108, 0.2251, 0.8107, 0.7749, 0.8107, 0.7381, 0.5108, 0.7381, 0.5108, 0.7749, 0.8107, 1.0, 0.8107, 0.9312, 0.5108, 0.9312, 0.5108, 1.0, 0.8107, 0.7749, 0.8107, 0.7381, 0.5108, 0.4108, 1.0, 0.2717, 1.0, 0.4108, 1.0, 0.6889, 1.0, 0.828, 1.0, 0.6889, 1.0, 0.7381, 0.5108, 0.7749, 0.8107, 0.2251, 0.8107, 0.2963, 0.5108, 0.2963, 0.5108, 0.2251, 0.8107, 0.0, 0.8107, 0.1032, 0.5108, 0.4232, 0.2108, 0.7014, 0.2108, 0.5742, 0.0, 0.4104, 0.0, 0.2717, 1.0, 0.4108, 1.0, 0.2251, 0.8107, 0.0, 0.8107, 0.4108, 1.0, 0.6889, 1.0, 0.7749, 0.8107, 0.2251, 0.8107, 0.6889, 1.0, 0.828, 1.0, 1.0, 0.8107, 0.7749, 0.8107, 0.828, 1.0, 0.6889, 1.0, 0.7749, 0.8107, 1.0, 0.8107, 0.6889, 1.0, 0.4108, 1.0, 0.2251, 0.8107, 0.7749, 0.8107, 0.4108, 1.0, 0.2717, 1.0, 0.0, 0.8107, 0.2251, 0.8107, 0.3285, 0.0, 0.4104, 0.0, 0.5742, 0.0, 0.6561, 0.0, 0.5742, 0.0, 0.4104, 0.0, 0.7014, 0.2108, 0.4232, 0.2108, 0.4104, 0.0, 0.5742, 0.0, 0.2622, 0.2108, 0.4232, 0.2108, 0.4104, 0.0, 0.3285, 0.0, 0.7014, 0.2108, 0.8624, 0.2108, 0.6561, 0.0, 0.5742, 0.0, 0.4232, 0.2108, 0.2622, 0.2108, 0.3285, 0.0, 0.4104, 0.0, 0.8624, 0.2108, 0.7014, 0.2108, 0.5742, 0.0, 0.6561, 0.0, 0.4232, 0.2108, 0.2963, 0.5108, 0.1032, 0.5108, 0.2622, 0.2108, 0.7014, 0.2108, 0.7381, 0.5108, 0.2963, 0.5108, 0.4232, 0.2108, 0.8624, 0.2108, 0.9312, 0.5108, 0.7381, 0.5108, 0.7014, 0.2108, 0.7014, 0.2108, 0.7381, 0.5108, 0.9312, 0.5108, 0.8624, 0.2108, 0.4232, 0.2108, 0.2963, 0.5108, 0.7381, 0.5108, 0.7014, 0.2108, 0.2622, 0.2108, 0.1032, 0.5108, 0.2963, 0.5108, 0.4232, 0.2108])
me_cylinder_005.materials.append(mat_1uleg)
me_cylinder_005.use_remesh_preserve_volume = False
me_cylinder_005.use_remesh_preserve_attributes = False
me_cylinder_005.use_mirror_vertex_groups = False
me_cylinder_005.update()
me_cylinder_007 = bpy.data.meshes.new('Cylinder.007')
me_cylinder_007.from_pydata([(2.068e-08, 0.485, -1.421), (-0.0959, 0.3242, -0.6284), (0.42, 0.2425, -1.421), (0.3192, 0.1843, -0.01037), (0.42, -0.2425, -1.421), (0.3192, -0.1843, -0.01037), (-1.986e-08, -0.485, -1.421), (-3.222e-08, -0.3686, -0.01037), (-0.42, -0.2425, -1.421), (-0.3192, -0.1843, -0.01037), (-0.42, 0.2425, -1.421), (-0.3192, 0.1843, -0.01037), (2.138e-09, 0.4593, -0.8455), (2.138e-09, 0.4593, -0.6637), (0.3978, 0.2297, -0.8455), (0.3978, 0.2297, -0.6637), (0.3978, -0.2297, -0.8455), (0.3978, -0.2297, -0.6637), (-3.802e-08, -0.4593, -0.8455), (-3.802e-08, -0.4593, -0.6637), (-0.3978, -0.2297, -0.8455), (-0.3978, -0.2297, -0.6637), (-0.3978, 0.2297, -0.8455), (-0.3978, 0.2297, -0.6637), (0.0, 0.3686, -1.149), (0.3192, 0.1843, -1.149), (0.3192, -0.1843, -1.149), (-3.222e-08, -0.3686, -1.149), (-0.3192, -0.1843, -1.149), (-0.3192, 0.1843, -1.149), (1.26e-08, 0.6024, -1.499), (0.5217, 0.3012, -1.499), (0.5217, -0.3012, -1.499), (-4.006e-08, -0.6024, -1.499), (-0.5217, -0.3012, -1.499), (-0.5217, 0.3012, -1.499), (0.3496, 0.3624, -0.01037), (0.0, 0.444, -0.01037), (0.0, 0.5765, -1.149), (-0.3496, 0.3624, -0.01037), (1.228e-09, 0.6672, -0.8455), (0.2285, 0.4375, -0.8455), (0.2285, 0.4375, -0.6637), (1.228e-09, 0.6672, -0.6637), (-0.2285, 0.4375, -0.6637), (-0.2285, 0.4375, -0.8455), (0.1834, 0.3624, -1.149), (-0.1834, 0.3624, -1.149), (-0.0959, 0.3242, 0.05586), (-0.0959, 0.6707, -0.6284), (-0.0959, 0.5846, 0.05586), (0.0959, 0.3242, -0.6284), (0.0959, 0.3242, 0.05586), (0.0959, 0.6707, -0.6284), (0.0959, 0.5846, 0.05586), (-0.0959, 0.5846, -0.2863), (0.0959, 0.5846, -0.2863), (-0.0959, 0.8982, 0.05586), (0.0959, 0.8982, 0.05586), (-0.0959, 0.8982, -0.2863), (0.0959, 0.8982, -0.2863)], [], [(11, 37, 39), (25, 3, 5, 26), (26, 5, 7, 27), (27, 7, 9, 28), (3, 37, 11, 9, 7, 5), (28, 9, 11, 29), (3, 25, 46, 36), (0, 2, 4, 6, 8, 10), (25, 24, 38, 46), (14, 15, 17, 16), (16, 17, 19, 18), (18, 19, 21, 20), (15, 13, 23, 21, 19, 17), (20, 21, 23, 22), (22, 23, 44, 45), (12, 14, 16, 18, 20, 22), (35, 29, 24, 30), (34, 28, 29, 35), (33, 27, 28, 34), (32, 26, 27, 33), (31, 25, 26, 32), (30, 24, 25, 31), (2, 0, 30, 31), (4, 2, 31, 32), (6, 4, 32, 33), (8, 6, 33, 34), (10, 8, 34, 35), (0, 10, 35, 30), (38, 37, 36, 46), (47, 39, 37, 38), (40, 43, 42, 41), (45, 44, 43, 40), (12, 22, 45, 40), (29, 11, 39, 47), (15, 14, 41, 42), (37, 3, 36), (14, 12, 40, 41), (23, 13, 43, 44), (24, 29, 47, 38), (13, 15, 42, 43), (1, 48, 50, 55, 49), (50, 54, 58, 57), (53, 56, 54, 52, 51), (51, 52, 48, 1), (49, 53, 51, 1), (54, 50, 48, 52), (49, 55, 56, 53), (59, 57, 58, 60), (56, 55, 59, 60), (55, 50, 57, 59), (54, 56, 60, 58)])
me_cylinder_007.polygons.foreach_set('material_index', [3, 4, 4, 4, 4, 4, 3, 1, 0, 2, 2, 2, 2, 2, 2, 2, 2, 2, 2, 2, 2, 2, 2, 2, 2, 2, 2, 2, 3, 3, 2, 2, 2, 3, 2, 3, 2, 2, 0, 2, 2, 2, 2, 2, 2, 2, 2, 2, 2, 2, 2])
_uv = me_cylinder_007.uv_layers.new(name='UVMap')
_uv.uv.foreach_set('vector', [0.01203, 0.009629, 0.01203, 0.009629, 0.01203, 0.009629, 0.347, 0.2349, 0.347, 1.0, 0.653, 1.0, 0.653, 0.2349, 0.653, 0.2349, 0.653, 1.0, 0.9973, 1.0, 0.9973, 0.2349, 0.9973, 0.2349, 0.9973, 1.0, 0.653, 1.0, 0.653, 0.2349, 0.347, 1.0, 0.1315, 1.0, 0.347, 1.0, 0.653, 1.0, 0.8059, 1.0, 0.653, 1.0, 0.653, 0.2349, 0.653, 1.0, 0.347, 1.0, 0.347, 0.2349, 0.01203, 0.009629, 0.01203, 0.009629, 0.01203, 0.009629, 0.01203, 0.009629, 0.09744, 0.05234, 0.2987, 0.05234, 0.7013, 0.05234, 0.9026, 0.05234, 0.7013, 0.05234, 0.2987, 0.05234, 0.01203, 0.009629, 0.01203, 0.009629, 0.01203, 0.009629, 0.01203, 0.009629, 0.0, 0.0, 0.0, 0.0, 0.0, 0.0, 0.0, 0.0, 0.0, 0.0, 0.0, 0.0, 0.0, 0.0, 0.0, 0.0, 0.0, 0.0, 0.0, 0.0, 0.0, 0.0, 0.0, 0.0, 0.0, 0.0, 0.0, 0.0, 0.0, 0.0, 0.0, 0.0, 0.0, 0.0, 0.0, 0.0, 0.0, 0.0, 0.0, 0.0, 0.0, 0.0, 0.0, 0.0, 0.0, 0.0, 0.0, 0.0, 0.0, 0.0, 0.0, 0.0, 0.0, 0.0, 0.0, 0.0, 0.0, 0.0, 0.0, 0.0, 0.0, 0.0, 0.0, 0.0, 0.25, 2.646e-07, 0.347, 0.2349, 0.1941, 0.2349, 0.0, 0.0, 0.75, 2.646e-07, 0.653, 0.2349, 0.347, 0.2349, 0.25, 2.646e-07, 1.0, 2.646e-07, 0.8059, 0.2349, 0.653, 0.2349, 0.75, 2.646e-07, 0.75, 2.646e-07, 0.653, 0.2349, 0.8059, 0.2349, 1.0, 2.646e-07, 0.25, 2.646e-07, 0.347, 0.2349, 0.653, 0.2349, 0.75, 2.646e-07, 0.0, 0.0, 0.1941, 0.2349, 0.347, 0.2349, 0.25, 2.646e-07, 0.2987, 0.05234, 0.09744, 0.05234, 0.0, 0.0, 0.25, 2.646e-07, 0.7013, 0.05234, 0.2987, 0.05234, 0.25, 2.646e-07, 0.75, 2.646e-07, 0.9026, 0.05234, 0.7013, 0.05234, 0.75, 2.646e-07, 1.0, 2.646e-07, 0.7013, 0.05234, 0.9026, 0.05234, 1.0, 2.646e-07, 0.75, 2.646e-07, 0.2987, 0.05234, 0.7013, 0.05234, 0.75, 2.646e-07, 0.25, 2.646e-07, 0.09744, 0.05234, 0.2987, 0.05234, 0.25, 2.646e-07, 0.0, 0.0, 0.01203, 0.009629, 0.01203, 0.009629, 0.01203, 0.009629, 0.01203, 0.009629, 0.01203, 0.009629, 0.01203, 0.009629, 0.01203, 0.009629, 0.01203, 0.009629, 0.0, 0.0, 0.0, 0.0, 0.0, 0.0, 0.0, 0.0, 0.0, 0.0, 0.0, 0.0, 0.0, 0.0, 0.0, 0.0, 0.0, 0.0, 0.0, 0.0, 0.0, 0.0, 0.0, 0.0, 0.01203, 0.009629, 0.01203, 0.009629, 0.01203, 0.009629, 0.01203, 0.009629, 0.0, 0.0, 0.0, 0.0, 0.0, 0.0, 0.0, 0.0, 0.01203, 0.009629, 0.01203, 0.009629, 0.01203, 0.009629, 0.0, 0.0, 0.0, 0.0, 0.0, 0.0, 0.0, 0.0, 0.0, 0.0, 0.0, 0.0, 0.0, 0.0, 0.0, 0.0, 0.01203, 0.009629, 0.01203, 0.009629, 0.01203, 0.009629, 0.01203, 0.009629, 0.0, 0.0, 0.0, 0.0, 0.0, 0.0, 0.0, 0.0, 0.0, 0.0, 0.0, 0.0, 0.0, 0.0, 0.0, 0.0, 0.0, 0.0, 0.0, 0.0, 0.0, 0.0, 0.0, 0.0, 0.0, 0.0, 0.0, 0.0, 0.0, 0.0, 0.0, 0.0, 0.0, 0.0, 0.0, 0.0, 0.0, 0.0, 0.0, 0.0, 0.0, 0.0, 0.0, 0.0, 0.0, 0.0, 0.0, 0.0, 0.0, 0.0, 0.0, 0.0, 0.0, 0.0, 0.0, 0.0, 0.0, 0.0, 0.0, 0.0, 0.0, 0.0, 0.0, 0.0, 0.0, 0.0, 0.0, 0.0, 0.0, 0.0, 0.0, 0.0, 0.0, 0.0, 0.0, 0.0, 0.0, 0.0, 0.0, 0.0, 0.0, 0.0, 0.0, 0.0, 0.0, 0.0, 0.0, 0.0, 0.0, 0.0, 0.0, 0.0, 0.0, 0.0, 0.0, 0.0, 0.0, 0.0, 0.0, 0.0])
me_cylinder_007.materials.append(mat_1t)
me_cylinder_007.materials.append(mat_hole)
me_cylinder_007.materials.append(mat_barrel)
me_cylinder_007.materials.append(mat_gunl)
me_cylinder_007.materials.append(mat_gund)
me_cylinder_007.use_remesh_preserve_volume = False
me_cylinder_007.use_remesh_preserve_attributes = False
me_cylinder_007.use_mirror_vertex_groups = False
me_cylinder_007.update()

# ---- objects
ob_torso = bpy.data.objects.new('Torso', me_cube_001)
ob_torsogun = bpy.data.objects.new('TorsoGun', me_cylinder_001)
ob_head = bpy.data.objects.new('Head', me_cube_002)
ob_headbarrel = bpy.data.objects.new('HeadBarrel', me_cube_003)
ob_upperarm_r = bpy.data.objects.new('UpperArm.R', me_cylinder_002)
ob_lowerarm_r = bpy.data.objects.new('LowerArm.R', me_cylinder_004)
ob_upperarm_l = bpy.data.objects.new('UpperArm.L', me_cylinder)
ob_lowerarm_l = bpy.data.objects.new('LowerArm.L', me_cylinder_003)
ob_upperleg_r = bpy.data.objects.new('UpperLeg.R', me_cylinder_006)
ob_lowerleg_r = bpy.data.objects.new('LowerLeg.R', me_cylinder_008)
ob_upperleg_l = bpy.data.objects.new('UpperLeg.L', me_cylinder_005)
ob_lowerleg_l = bpy.data.objects.new('LowerLeg.L', me_cylinder_007)
ob_lamp = bpy.data.objects.new('Lamp', light_lamp)
ob_camera = bpy.data.objects.new('Camera', cam_camera)

# ---- transforms, parenting, visibility, modifiers, constraints
ob_torso.location = (0.0, 0.0, 3.748)
ob_torso.lineart.crease_threshold = 0.0
ob_torsogun.parent = ob_torso
ob_torsogun.matrix_parent_inverse = Matrix(((1.0, 0.0, 0.0, -0.0), (0.0, 1.0, 0.0, -0.0), (0.0, 0.0, 1.0, -3.748), (0.0, 0.0, 0.0, 1.0)))
ob_torsogun.location = (0.0, -0.7961, 4.138)
ob_torsogun.lineart.crease_threshold = 0.0
ob_head.parent = ob_torso
ob_head.location = (0.0, 0.0, 1.578)
ob_head.lineart.crease_threshold = 0.0
ob_headbarrel.parent = ob_head
ob_headbarrel.matrix_parent_inverse = Matrix(((1.0, 0.0, 0.0, -0.0), (0.0, 1.0, 0.0, -0.0), (0.0, 0.0, 1.0, -1.578), (0.0, 0.0, 0.0, 1.0)))
ob_headbarrel.location = (-2.318e-08, -0.9794, 1.447)
ob_headbarrel.lineart.crease_threshold = 0.0
ob_upperarm_r.parent = ob_torso
ob_upperarm_r.location = (-1.054, -0.05029, 0.8258)
ob_upperarm_r.scale = (-1.0, 1.0, 1.0)
ob_upperarm_r.lineart.crease_threshold = 0.0
ob_lowerarm_r.parent = ob_upperarm_r
ob_lowerarm_r.matrix_parent_inverse = Matrix(((-1.0, 0.0, 0.0, -1.054), (0.0, 1.0, 0.0, 0.05029), (0.0, 0.0, 1.0, -0.8258), (0.0, 0.0, 0.0, 1.0)))
ob_lowerarm_r.location = (-1.254, 0.03258, -0.3086)
ob_lowerarm_r.scale = (-1.0, 1.0, 1.0)
ob_lowerarm_r.lineart.crease_threshold = 0.0
ob_upperarm_l.parent = ob_torso
ob_upperarm_l.location = (1.054, -0.05029, 0.8258)
ob_upperarm_l.lineart.crease_threshold = 0.0
ob_lowerarm_l.parent = ob_upperarm_l
ob_lowerarm_l.matrix_parent_inverse = Matrix(((1.0, 0.0, 0.0, -1.054), (0.0, 1.0, 0.0, 0.05029), (0.0, 0.0, 1.0, -0.8258), (0.0, 0.0, 0.0, 1.0)))
ob_lowerarm_l.location = (1.254, 0.03258, -0.3086)
ob_lowerarm_l.lineart.crease_threshold = 0.0
ob_upperleg_r.parent = ob_torso
ob_upperleg_r.location = (-0.5321, -0.04193, -1.045)
ob_upperleg_r.scale = (-1.0, 1.0, 1.0)
ob_upperleg_r.lineart.crease_threshold = 0.0
ob_lowerleg_r.parent = ob_upperleg_r
ob_lowerleg_r.matrix_parent_inverse = Matrix(((-1.0, 0.0, 0.0, -0.5321), (0.0, 1.0, 0.0, 0.04193), (0.0, 0.0, 1.0, 1.045), (0.0, 0.0, 0.0, 1.0)))
ob_lowerleg_r.location = (-0.5321, -0.04193, -2.248)
ob_lowerleg_r.scale = (-1.0, 1.0, 1.0)
ob_lowerleg_r.lineart.crease_threshold = 0.0
ob_upperleg_l.parent = ob_torso
ob_upperleg_l.location = (0.5321, -0.04193, -1.045)
ob_upperleg_l.lineart.crease_threshold = 0.0
ob_lowerleg_l.parent = ob_upperleg_l
ob_lowerleg_l.matrix_parent_inverse = Matrix(((1.0, 0.0, 0.0, -0.5321), (0.0, 1.0, 0.0, 0.04193), (0.0, 0.0, 1.0, 1.045), (0.0, 0.0, 0.0, 1.0)))
ob_lowerleg_l.location = (0.5321, -0.04193, -2.248)
ob_lowerleg_l.lineart.crease_threshold = 0.0
ob_lamp.location = (4.076, 1.005, 5.904)
ob_lamp.rotation_euler = (0.6503, 0.05522, 1.866)
ob_lamp.lock_rotations_4d = False
ob_lamp.empty_display_type = 'ARROWS'
ob_lamp.color = (0.0, 0.0, 0.0, 0.0)
ob_lamp.lineart.crease_threshold = 0.0
ob_camera.location = (7.481, -6.508, 5.344)
ob_camera.rotation_euler = (1.109, 0.0, 0.8149)
ob_camera.lock_rotations_4d = False
ob_camera.empty_display_type = 'ARROWS'
ob_camera.color = (0.0, 0.0, 0.0, 0.0)
ob_camera.display_type = 'WIRE'
ob_camera.lineart.crease_threshold = 0.0

# ---- collection membership
col_collection_1.objects.link(ob_torso)
col_collection_1.objects.link(ob_torsogun)
col_collection_1.objects.link(ob_head)
col_collection_1.objects.link(ob_headbarrel)
col_collection_1.objects.link(ob_upperarm_r)
col_collection_1.objects.link(ob_lowerarm_r)
col_collection_1.objects.link(ob_upperarm_l)
col_collection_1.objects.link(ob_lowerarm_l)
col_collection_1.objects.link(ob_upperleg_r)
col_collection_1.objects.link(ob_lowerleg_r)
col_collection_1.objects.link(ob_upperleg_l)
col_collection_1.objects.link(ob_lowerleg_l)
col_collection_1.objects.link(ob_lamp)
col_collection_1.objects.link(ob_camera)

# ---- scene / render settings (as saved in the file)
scene.camera = ob_camera
scene.frame_start = 1; scene.frame_end = 250; scene.frame_set(1)
scene.render.engine = 'BLENDER_EEVEE_NEXT'
scene.render.resolution_percentage = 50
scene.render.dither_intensity = 0.0
scene.cycles.use_denoising = False
scene.cycles.samples = 128
scene.cycles.sampling_pattern = 'TABULATED_SOBOL'
scene.cycles.use_adaptive_sampling = False
scene.cycles.use_light_tree = False
scene.cycles.blur_glossy = 0.0
scene.cycles.sample_clamp_indirect = 0.0
scene.view_settings.view_transform = 'Standard'
bpy.context.view_layer.update()
